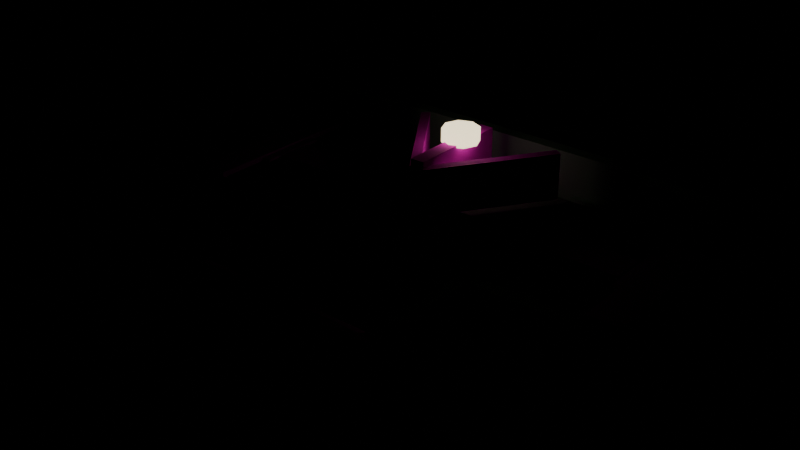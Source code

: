 # Source: belt_splitter.blend  (saved by Blender 5.2.45; exported with 4.5.12 LTS)
import bpy
from mathutils import Matrix  # noqa: F401  (used for matrix-valued properties, if any)

bpy.ops.wm.read_factory_settings(use_empty=True)
scene = bpy.context.scene
scene.name = 'Scene'

# ---- images (referenced by path relative to the original .blend; pixels are not part of the script)
import os
ASSET_DIR = os.environ.get("B2B_ASSET_DIR", "")  # directory of the original .blend (textures are referenced by path, not embedded)
HERE = os.path.dirname(os.path.abspath(__file__))  # packed textures are extracted next to this script under _unpacked/

def load_image(name, relpath, width, height, colorspace="sRGB"):
    """Load a texture the original file referenced (path relative to the .blend, or extracted next to this script)."""
    p = next((c for c in (os.path.join(HERE, relpath), os.path.join(ASSET_DIR, relpath)) if relpath and os.path.exists(c)), "")
    if p:
        img = bpy.data.images.load(p, check_existing=True)
        img.name = name
    else:  # same state as the original file: an image datablock whose file is absent (Cycles renders it pink)
        img = bpy.data.images.new(name, width, height)
        img.source = "FILE"
        img.filepath = "//" + (relpath or name)
    img.colorspace_settings.name = colorspace
    return img
img_t_qd_steelplate_png = load_image('T_QD_SteelPlate.png', 'T_QD_SteelPlate.png', 1024, 1024, 'sRGB')
img_t_qd_hazard_png = load_image('T_QD_Hazard.png', 'T_QD_Hazard.png', 1024, 1024, 'sRGB')
img_t_qd_paintyellow_png = load_image('T_QD_PaintYellow.png', 'T_QD_PaintYellow.png', 1024, 1024, 'sRGB')

# ---- materials (node trees are filled in below, after node groups)
mat_belt = bpy.data.materials.new('Belt')
mat_belt.diffuse_color = (0.07, 0.07, 0.08, 1.0)
mat_steelgreen = bpy.data.materials.new('SteelGreen')
mat_steelgreen.diffuse_color = (0.22, 0.36, 0.3, 1.0)
mat_steelplate = bpy.data.materials.new('SteelPlate')
mat_steelplate.diffuse_color = (0.38, 0.4, 0.42, 1.0)
mat_hazard = bpy.data.materials.new('Hazard')
mat_hazard.diffuse_color = (0.45, 0.38, 0.2, 1.0)
mat_paintyellow = bpy.data.materials.new('PaintYellow')
mat_paintyellow.diffuse_color = (0.67, 0.58, 0.33, 1.0)
mat_lamp = bpy.data.materials.new('Lamp')
mat_lamp.diffuse_color = (1.0, 0.86, 0.55, 1.0)
mat_rubber = bpy.data.materials.new('Rubber')
mat_rubber.diffuse_color = (0.07, 0.07, 0.08, 1.0)

# ---- material node trees
mat_belt.use_nodes = True; mat_belt.node_tree.nodes.clear()
_N = mat_belt.node_tree.nodes; _L = mat_belt.node_tree.links
n0 = _N.new('ShaderNodeOutputMaterial'); n0.name = 'Material Output'; n0.location = (0, 0)
n1 = _N.new('ShaderNodeBsdfPrincipled'); n1.name = 'Principled BSDF'; n1.location = (0, 0)
n1.inputs[2].default_value = 1.0
n1.inputs[10].default_value = 0.005
n2 = _N.new('ShaderNodeVertexColor'); n2.name = 'Color Attribute'; n2.location = (0, 0)
n2.layer_name = 'Col'
n3 = _N.new('ShaderNodeMix'); n3.name = 'Mix'; n3.location = (0, 0)
n3.data_type = 'RGBA'
n3.blend_type = 'MULTIPLY'
n3.inputs[0].default_value = 1.0
n3.inputs[6].default_value = (0.07, 0.07, 0.08, 1.0)
_L.new(n1.outputs[0], n0.inputs[0])
_L.new(n2.outputs[0], n3.inputs[7])
_L.new(n3.outputs[2], n1.inputs[0])
n0.is_active_output = True
mat_steelgreen.use_nodes = True; mat_steelgreen.node_tree.nodes.clear()
_N = mat_steelgreen.node_tree.nodes; _L = mat_steelgreen.node_tree.links
n0 = _N.new('ShaderNodeOutputMaterial'); n0.name = 'Material Output'; n0.location = (0, 0)
n1 = _N.new('ShaderNodeBsdfPrincipled'); n1.name = 'Principled BSDF'; n1.location = (0, 0)
n1.inputs[1].default_value = 0.2
n1.inputs[2].default_value = 0.8
n1.inputs[10].default_value = 0.005
n2 = _N.new('ShaderNodeVertexColor'); n2.name = 'Color Attribute'; n2.location = (0, 0)
n2.layer_name = 'Col'
n3 = _N.new('ShaderNodeMix'); n3.name = 'Mix'; n3.location = (0, 0)
n3.data_type = 'RGBA'
n3.blend_type = 'MULTIPLY'
n3.inputs[0].default_value = 1.0
n3.inputs[6].default_value = (0.22, 0.36, 0.3, 1.0)
_L.new(n1.outputs[0], n0.inputs[0])
_L.new(n2.outputs[0], n3.inputs[7])
_L.new(n3.outputs[2], n1.inputs[0])
n0.is_active_output = True
mat_steelplate.use_nodes = True; mat_steelplate.node_tree.nodes.clear()
_N = mat_steelplate.node_tree.nodes; _L = mat_steelplate.node_tree.links
n0 = _N.new('ShaderNodeOutputMaterial'); n0.name = 'Material Output'; n0.location = (0, 0)
n1 = _N.new('ShaderNodeBsdfPrincipled'); n1.name = 'Principled BSDF'; n1.location = (0, 0)
n1.inputs[1].default_value = 0.2
n1.inputs[2].default_value = 0.65
n1.inputs[10].default_value = 0.005
n2 = _N.new('ShaderNodeVertexColor'); n2.name = 'Color Attribute'; n2.location = (0, 0)
n2.layer_name = 'Col'
n3 = _N.new('ShaderNodeMix'); n3.name = 'Mix'; n3.location = (0, 0)
n3.data_type = 'RGBA'
n3.blend_type = 'MULTIPLY'
n3.inputs[0].default_value = 1.0
n4 = _N.new('ShaderNodeTexImage'); n4.name = 'Image Texture'; n4.location = (0, 0)
n4.image = img_t_qd_steelplate_png
n4.interpolation = 'Closest'
_L.new(n1.outputs[0], n0.inputs[0])
_L.new(n2.outputs[0], n3.inputs[7])
_L.new(n4.outputs[0], n3.inputs[6])
_L.new(n3.outputs[2], n1.inputs[0])
n0.is_active_output = True
mat_hazard.use_nodes = True; mat_hazard.node_tree.nodes.clear()
_N = mat_hazard.node_tree.nodes; _L = mat_hazard.node_tree.links
n0 = _N.new('ShaderNodeOutputMaterial'); n0.name = 'Material Output'; n0.location = (0, 0)
n1 = _N.new('ShaderNodeBsdfPrincipled'); n1.name = 'Principled BSDF'; n1.location = (0, 0)
n1.inputs[2].default_value = 0.8
n1.inputs[10].default_value = 0.005
n2 = _N.new('ShaderNodeVertexColor'); n2.name = 'Color Attribute'; n2.location = (0, 0)
n2.layer_name = 'Col'
n3 = _N.new('ShaderNodeMix'); n3.name = 'Mix'; n3.location = (0, 0)
n3.data_type = 'RGBA'
n3.blend_type = 'MULTIPLY'
n3.inputs[0].default_value = 1.0
n4 = _N.new('ShaderNodeTexImage'); n4.name = 'Image Texture'; n4.location = (0, 0)
n4.image = img_t_qd_hazard_png
n4.interpolation = 'Closest'
_L.new(n1.outputs[0], n0.inputs[0])
_L.new(n2.outputs[0], n3.inputs[7])
_L.new(n4.outputs[0], n3.inputs[6])
_L.new(n3.outputs[2], n1.inputs[0])
n0.is_active_output = True
mat_paintyellow.use_nodes = True; mat_paintyellow.node_tree.nodes.clear()
_N = mat_paintyellow.node_tree.nodes; _L = mat_paintyellow.node_tree.links
n0 = _N.new('ShaderNodeOutputMaterial'); n0.name = 'Material Output'; n0.location = (0, 0)
n1 = _N.new('ShaderNodeBsdfPrincipled'); n1.name = 'Principled BSDF'; n1.location = (0, 0)
n1.inputs[2].default_value = 0.8
n1.inputs[10].default_value = 0.005
n2 = _N.new('ShaderNodeVertexColor'); n2.name = 'Color Attribute'; n2.location = (0, 0)
n2.layer_name = 'Col'
n3 = _N.new('ShaderNodeMix'); n3.name = 'Mix'; n3.location = (0, 0)
n3.data_type = 'RGBA'
n3.blend_type = 'MULTIPLY'
n3.inputs[0].default_value = 1.0
n4 = _N.new('ShaderNodeTexImage'); n4.name = 'Image Texture'; n4.location = (0, 0)
n4.image = img_t_qd_paintyellow_png
n4.interpolation = 'Closest'
_L.new(n1.outputs[0], n0.inputs[0])
_L.new(n2.outputs[0], n3.inputs[7])
_L.new(n4.outputs[0], n3.inputs[6])
_L.new(n3.outputs[2], n1.inputs[0])
n0.is_active_output = True
mat_lamp.use_nodes = True; mat_lamp.node_tree.nodes.clear()
_N = mat_lamp.node_tree.nodes; _L = mat_lamp.node_tree.links
n0 = _N.new('ShaderNodeOutputMaterial'); n0.name = 'Material Output'; n0.location = (0, 0)
n1 = _N.new('ShaderNodeBsdfPrincipled'); n1.name = 'Principled BSDF'; n1.location = (0, 0)
n1.inputs[10].default_value = 0.005
n1.inputs[27].default_value = (1.0, 0.86, 0.55, 1.0)
n1.inputs[28].default_value = 2.0
n2 = _N.new('ShaderNodeVertexColor'); n2.name = 'Color Attribute'; n2.location = (0, 0)
n2.layer_name = 'Col'
n3 = _N.new('ShaderNodeMix'); n3.name = 'Mix'; n3.location = (0, 0)
n3.data_type = 'RGBA'
n3.blend_type = 'MULTIPLY'
n3.inputs[0].default_value = 1.0
n3.inputs[6].default_value = (1.0, 0.86, 0.55, 1.0)
_L.new(n1.outputs[0], n0.inputs[0])
_L.new(n2.outputs[0], n3.inputs[7])
_L.new(n3.outputs[2], n1.inputs[0])
n0.is_active_output = True
mat_rubber.use_nodes = True; mat_rubber.node_tree.nodes.clear()
_N = mat_rubber.node_tree.nodes; _L = mat_rubber.node_tree.links
n0 = _N.new('ShaderNodeOutputMaterial'); n0.name = 'Material Output'; n0.location = (0, 0)
n1 = _N.new('ShaderNodeBsdfPrincipled'); n1.name = 'Principled BSDF'; n1.location = (0, 0)
n1.inputs[2].default_value = 1.0
n1.inputs[10].default_value = 0.005
n2 = _N.new('ShaderNodeVertexColor'); n2.name = 'Color Attribute'; n2.location = (0, 0)
n2.layer_name = 'Col'
n3 = _N.new('ShaderNodeMix'); n3.name = 'Mix'; n3.location = (0, 0)
n3.data_type = 'RGBA'
n3.blend_type = 'MULTIPLY'
n3.inputs[0].default_value = 1.0
n3.inputs[6].default_value = (0.07, 0.07, 0.08, 1.0)
_L.new(n1.outputs[0], n0.inputs[0])
_L.new(n2.outputs[0], n3.inputs[7])
_L.new(n3.outputs[2], n1.inputs[0])
n0.is_active_output = True

# ---- meshes
me_body_belt = bpy.data.meshes.new('Body_Belt')
me_body_belt.from_pydata([(-0.37, 0.0, 0.235), (0.37, 0.0, 0.235), (0.37, -1.0, 0.235), (-0.37, -1.0, 0.235), (-0.37, 0.0, 0.265), (0.37, 0.0, 0.265), (0.37, -1.0, 0.265), (-0.37, -1.0, 0.265), (-1.0, 0.37, 0.235), (-0.36, 0.37, 0.235), (-0.36, -0.37, 0.235), (-1.0, -0.37, 0.235), (-1.0, 0.37, 0.265), (-0.36, 0.37, 0.265), (-0.36, -0.37, 0.265), (-1.0, -0.37, 0.265), (0.36, 0.37, 0.235), (1.0, 0.37, 0.235), (1.0, -0.37, 0.235), (0.36, -0.37, 0.235), (0.36, 0.37, 0.265), (1.0, 0.37, 0.265), (1.0, -0.37, 0.265), (0.36, -0.37, 0.265), (-0.37, 0.37, 0.235), (0.37, 0.37, 0.235), (0.37, -0.37, 0.235), (-0.37, -0.37, 0.235), (-0.37, 0.37, 0.265), (0.37, 0.37, 0.265), (0.37, -0.37, 0.265), (-0.37, -0.37, 0.265)], [], [(0, 1, 2, 3), (4, 7, 6, 5), (0, 4, 5, 1), (1, 5, 6, 2), (2, 6, 7, 3), (3, 7, 4, 0), (8, 9, 10, 11), (12, 15, 14, 13), (8, 12, 13, 9), (9, 13, 14, 10), (10, 14, 15, 11), (11, 15, 12, 8), (16, 17, 18, 19), (20, 23, 22, 21), (16, 20, 21, 17), (17, 21, 22, 18), (18, 22, 23, 19), (19, 23, 20, 16), (24, 25, 26, 27), (28, 31, 30, 29), (24, 28, 29, 25), (25, 29, 30, 26), (26, 30, 31, 27), (27, 31, 28, 24)])
_uv = me_body_belt.uv_layers.new(name='UVMap')
_uv.uv.foreach_set('vector', [0.37, 0.0, -0.37, 0.0, -0.37, -1.0, 0.37, -1.0, -0.37, 0.0, -0.37, -1.0, 0.37, -1.0, 0.37, 0.0, -0.37, 0.235, -0.37, 0.265, 0.37, 0.265, 0.37, 0.235, 0.0, 0.235, 0.0, 0.265, 1.0, 0.265, 1.0, 0.235, -0.37, 0.235, -0.37, 0.265, 0.37, 0.265, 0.37, 0.235, -1.0, 0.235, -1.0, 0.265, 0.0, 0.265, 0.0, 0.235, 1.0, 0.37, 0.36, 0.37, 0.36, -0.37, 1.0, -0.37, -1.0, 0.37, -1.0, -0.37, -0.36, -0.37, -0.36, 0.37, -1.0, 0.235, -1.0, 0.265, -0.36, 0.265, -0.36, 0.235, -0.37, 0.235, -0.37, 0.265, 0.37, 0.265, 0.37, 0.235, 0.36, 0.235, 0.36, 0.265, 1.0, 0.265, 1.0, 0.235, -0.37, 0.235, -0.37, 0.265, 0.37, 0.265, 0.37, 0.235, -0.36, 0.37, -1.0, 0.37, -1.0, -0.37, -0.36, -0.37, 0.36, 0.37, 0.36, -0.37, 1.0, -0.37, 1.0, 0.37, 0.36, 0.235, 0.36, 0.265, 1.0, 0.265, 1.0, 0.235, -0.37, 0.235, -0.37, 0.265, 0.37, 0.265, 0.37, 0.235, -1.0, 0.235, -1.0, 0.265, -0.36, 0.265, -0.36, 0.235, -0.37, 0.235, -0.37, 0.265, 0.37, 0.265, 0.37, 0.235, 0.37, 0.37, -0.37, 0.37, -0.37, -0.37, 0.37, -0.37, -0.37, 0.37, -0.37, -0.37, 0.37, -0.37, 0.37, 0.37, -0.37, 0.235, -0.37, 0.265, 0.37, 0.265, 0.37, 0.235, -0.37, 0.235, -0.37, 0.265, 0.37, 0.265, 0.37, 0.235, -0.37, 0.235, -0.37, 0.265, 0.37, 0.265, 0.37, 0.235, -0.37, 0.235, -0.37, 0.265, 0.37, 0.265, 0.37, 0.235])
_ca = me_body_belt.color_attributes.new('Col', 'BYTE_COLOR', 'CORNER')
_ca.data.foreach_set('color', [1.0, 1.0, 1.0, 1.0, 1.0, 1.0, 1.0, 1.0, 1.0, 1.0, 1.0, 1.0, 1.0, 1.0, 1.0, 1.0, 1.0, 1.0, 1.0, 1.0, 1.0, 1.0, 1.0, 1.0, 1.0, 1.0, 1.0, 1.0, 1.0, 1.0, 1.0, 1.0, 1.0, 1.0, 1.0, 1.0, 1.0, 1.0, 1.0, 1.0, 1.0, 1.0, 1.0, 1.0, 1.0, 1.0, 1.0, 1.0, 1.0, 1.0, 1.0, 1.0, 1.0, 1.0, 1.0, 1.0, 1.0, 1.0, 1.0, 1.0, 1.0, 1.0, 1.0, 1.0, 1.0, 1.0, 1.0, 1.0, 1.0, 1.0, 1.0, 1.0, 1.0, 1.0, 1.0, 1.0, 1.0, 1.0, 1.0, 1.0, 1.0, 1.0, 1.0, 1.0, 1.0, 1.0, 1.0, 1.0, 1.0, 1.0, 1.0, 1.0, 1.0, 1.0, 1.0, 1.0, 1.0, 1.0, 1.0, 1.0, 1.0, 1.0, 1.0, 1.0, 1.0, 1.0, 1.0, 1.0, 1.0, 1.0, 1.0, 1.0, 1.0, 1.0, 1.0, 1.0, 1.0, 1.0, 1.0, 1.0, 1.0, 1.0, 1.0, 1.0, 1.0, 1.0, 1.0, 1.0, 1.0, 1.0, 1.0, 1.0, 1.0, 1.0, 1.0, 1.0, 1.0, 1.0, 1.0, 1.0, 1.0, 1.0, 1.0, 1.0, 1.0, 1.0, 1.0, 1.0, 1.0, 1.0, 1.0, 1.0, 1.0, 1.0, 1.0, 1.0, 1.0, 1.0, 1.0, 1.0, 1.0, 1.0, 1.0, 1.0, 1.0, 1.0, 1.0, 1.0, 1.0, 1.0, 1.0, 1.0, 1.0, 1.0, 1.0, 1.0, 1.0, 1.0, 1.0, 1.0, 1.0, 1.0, 1.0, 1.0, 1.0, 1.0, 1.0, 1.0, 1.0, 1.0, 1.0, 1.0, 1.0, 1.0, 1.0, 1.0, 1.0, 1.0, 1.0, 1.0, 1.0, 1.0, 1.0, 1.0, 1.0, 1.0, 1.0, 1.0, 1.0, 1.0, 1.0, 1.0, 1.0, 1.0, 1.0, 1.0, 1.0, 1.0, 1.0, 1.0, 1.0, 1.0, 1.0, 1.0, 1.0, 1.0, 1.0, 1.0, 1.0, 1.0, 1.0, 1.0, 1.0, 1.0, 1.0, 1.0, 1.0, 1.0, 1.0, 1.0, 1.0, 1.0, 1.0, 1.0, 1.0, 1.0, 1.0, 1.0, 1.0, 1.0, 1.0, 1.0, 1.0, 1.0, 1.0, 1.0, 1.0, 1.0, 1.0, 1.0, 1.0, 1.0, 1.0, 1.0, 1.0, 1.0, 1.0, 1.0, 1.0, 1.0, 1.0, 1.0, 1.0, 1.0, 1.0, 1.0, 1.0, 1.0, 1.0, 1.0, 1.0, 1.0, 1.0, 1.0, 1.0, 1.0, 1.0, 1.0, 1.0, 1.0, 1.0, 1.0, 1.0, 1.0, 1.0, 1.0, 1.0, 1.0, 1.0, 1.0, 1.0, 1.0, 1.0, 1.0, 1.0, 1.0, 1.0, 1.0, 1.0, 1.0, 1.0, 1.0, 1.0, 1.0, 1.0, 1.0, 1.0, 1.0, 1.0, 1.0, 1.0, 1.0, 1.0, 1.0, 1.0, 1.0, 1.0, 1.0, 1.0, 1.0, 1.0, 1.0, 1.0, 1.0, 1.0, 1.0, 1.0, 1.0, 1.0, 1.0, 1.0, 1.0, 1.0, 1.0, 1.0, 1.0, 1.0, 1.0, 1.0, 1.0, 1.0, 1.0, 1.0, 1.0, 1.0, 1.0, 1.0, 1.0, 1.0, 1.0, 1.0, 1.0, 1.0, 1.0, 1.0, 1.0, 1.0, 1.0, 1.0, 1.0, 1.0, 1.0, 1.0, 1.0, 1.0, 1.0, 1.0, 1.0, 1.0, 1.0, 1.0, 1.0, 1.0, 1.0])
me_body_belt.materials.append(mat_belt)
me_body_belt.update()
me_body_steelgreen = bpy.data.meshes.new('Body_SteelGreen')
me_body_steelgreen.from_pydata([(-1.0, -0.39, 0.13), (-0.36, -0.39, 0.13), (-0.36, -0.45, 0.13), (-1.0, -0.45, 0.13), (-1.0, -0.39, 0.27), (-0.36, -0.39, 0.27), (-0.36, -0.45, 0.27), (-1.0, -0.45, 0.27), (-1.0, 0.45, 0.13), (-0.36, 0.45, 0.13), (-0.36, 0.39, 0.13), (-1.0, 0.39, 0.13), (-1.0, 0.45, 0.27), (-0.36, 0.45, 0.27), (-0.36, 0.39, 0.27), (-1.0, 0.39, 0.27), (0.36, -0.39, 0.13), (1.0, -0.39, 0.13), (1.0, -0.45, 0.13), (0.36, -0.45, 0.13), (0.36, -0.39, 0.27), (1.0, -0.39, 0.27), (1.0, -0.45, 0.27), (0.36, -0.45, 0.27), (0.36, 0.45, 0.13), (1.0, 0.45, 0.13), (1.0, 0.39, 0.13), (0.36, 0.39, 0.13), (0.36, 0.45, 0.27), (1.0, 0.45, 0.27), (1.0, 0.39, 0.27), (0.36, 0.39, 0.27), (-0.45, -0.4, 0.13), (-0.39, -0.4, 0.13), (-0.39, -1.0, 0.13), (-0.45, -1.0, 0.13), (-0.45, -0.4, 0.27), (-0.39, -0.4, 0.27), (-0.39, -1.0, 0.27), (-0.45, -1.0, 0.27), (0.39, -0.4, 0.13), (0.45, -0.4, 0.13), (0.45, -1.0, 0.13), (0.39, -1.0, 0.13), (0.39, -0.4, 0.27), (0.45, -0.4, 0.27), (0.45, -1.0, 0.27), (0.39, -1.0, 0.27), (-0.98, 0.48, 0.15), (0.98, 0.48, 0.15), (0.98, 0.42, 0.15), (-0.98, 0.42, 0.15), (-0.98, 0.48, 0.45), (0.98, 0.48, 0.45), (0.98, 0.42, 0.45), (-0.98, 0.42, 0.45)], [], [(0, 1, 2, 3), (4, 7, 6, 5), (0, 4, 5, 1), (1, 5, 6, 2), (2, 6, 7, 3), (3, 7, 4, 0), (8, 9, 10, 11), (12, 15, 14, 13), (8, 12, 13, 9), (9, 13, 14, 10), (10, 14, 15, 11), (11, 15, 12, 8), (16, 17, 18, 19), (20, 23, 22, 21), (16, 20, 21, 17), (17, 21, 22, 18), (18, 22, 23, 19), (19, 23, 20, 16), (24, 25, 26, 27), (28, 31, 30, 29), (24, 28, 29, 25), (25, 29, 30, 26), (26, 30, 31, 27), (27, 31, 28, 24), (32, 33, 34, 35), (36, 39, 38, 37), (32, 36, 37, 33), (33, 37, 38, 34), (34, 38, 39, 35), (35, 39, 36, 32), (40, 41, 42, 43), (44, 47, 46, 45), (40, 44, 45, 41), (41, 45, 46, 42), (42, 46, 47, 43), (43, 47, 44, 40), (48, 49, 50, 51), (52, 55, 54, 53), (48, 52, 53, 49), (49, 53, 54, 50), (50, 54, 55, 51), (51, 55, 52, 48)])
_uv = me_body_steelgreen.uv_layers.new(name='UVMap')
_uv.uv.foreach_set('vector', [1.0, -0.39, 0.36, -0.39, 0.36, -0.45, 1.0, -0.45, -1.0, -0.39, -1.0, -0.45, -0.36, -0.45, -0.36, -0.39, -1.0, 0.13, -1.0, 0.27, -0.36, 0.27, -0.36, 0.13, 0.39, 0.13, 0.39, 0.27, 0.45, 0.27, 0.45, 0.13, 0.36, 0.13, 0.36, 0.27, 1.0, 0.27, 1.0, 0.13, -0.45, 0.13, -0.45, 0.27, -0.39, 0.27, -0.39, 0.13, 1.0, 0.45, 0.36, 0.45, 0.36, 0.39, 1.0, 0.39, -1.0, 0.45, -1.0, 0.39, -0.36, 0.39, -0.36, 0.45, -1.0, 0.13, -1.0, 0.27, -0.36, 0.27, -0.36, 0.13, -0.45, 0.13, -0.45, 0.27, -0.39, 0.27, -0.39, 0.13, 0.36, 0.13, 0.36, 0.27, 1.0, 0.27, 1.0, 0.13, 0.39, 0.13, 0.39, 0.27, 0.45, 0.27, 0.45, 0.13, -0.36, -0.39, -1.0, -0.39, -1.0, -0.45, -0.36, -0.45, 0.36, -0.39, 0.36, -0.45, 1.0, -0.45, 1.0, -0.39, 0.36, 0.13, 0.36, 0.27, 1.0, 0.27, 1.0, 0.13, 0.39, 0.13, 0.39, 0.27, 0.45, 0.27, 0.45, 0.13, -1.0, 0.13, -1.0, 0.27, -0.36, 0.27, -0.36, 0.13, -0.45, 0.13, -0.45, 0.27, -0.39, 0.27, -0.39, 0.13, -0.36, 0.45, -1.0, 0.45, -1.0, 0.39, -0.36, 0.39, 0.36, 0.45, 0.36, 0.39, 1.0, 0.39, 1.0, 0.45, 0.36, 0.13, 0.36, 0.27, 1.0, 0.27, 1.0, 0.13, -0.45, 0.13, -0.45, 0.27, -0.39, 0.27, -0.39, 0.13, -1.0, 0.13, -1.0, 0.27, -0.36, 0.27, -0.36, 0.13, 0.39, 0.13, 0.39, 0.27, 0.45, 0.27, 0.45, 0.13, 0.45, -0.4, 0.39, -0.4, 0.39, -1.0, 0.45, -1.0, -0.45, -0.4, -0.45, -1.0, -0.39, -1.0, -0.39, -0.4, -0.45, 0.13, -0.45, 0.27, -0.39, 0.27, -0.39, 0.13, 0.4, 0.13, 0.4, 0.27, 1.0, 0.27, 1.0, 0.13, 0.39, 0.13, 0.39, 0.27, 0.45, 0.27, 0.45, 0.13, -1.0, 0.13, -1.0, 0.27, -0.4, 0.27, -0.4, 0.13, -0.39, -0.4, -0.45, -0.4, -0.45, -1.0, -0.39, -1.0, 0.39, -0.4, 0.39, -1.0, 0.45, -1.0, 0.45, -0.4, 0.39, 0.13, 0.39, 0.27, 0.45, 0.27, 0.45, 0.13, 0.4, 0.13, 0.4, 0.27, 1.0, 0.27, 1.0, 0.13, -0.45, 0.13, -0.45, 0.27, -0.39, 0.27, -0.39, 0.13, -1.0, 0.13, -1.0, 0.27, -0.4, 0.27, -0.4, 0.13, 0.98, 0.48, -0.98, 0.48, -0.98, 0.42, 0.98, 0.42, -0.98, 0.48, -0.98, 0.42, 0.98, 0.42, 0.98, 0.48, -0.98, 0.15, -0.98, 0.45, 0.98, 0.45, 0.98, 0.15, -0.48, 0.15, -0.48, 0.45, -0.42, 0.45, -0.42, 0.15, -0.98, 0.15, -0.98, 0.45, 0.98, 0.45, 0.98, 0.15, 0.42, 0.15, 0.42, 0.45, 0.48, 0.45, 0.48, 0.15])
_ca = me_body_steelgreen.color_attributes.new('Col', 'BYTE_COLOR', 'CORNER')
_ca.data.foreach_set('color', [1.0, 1.0, 1.0, 1.0, 1.0, 1.0, 1.0, 1.0, 1.0, 1.0, 1.0, 1.0, 1.0, 1.0, 1.0, 1.0, 1.0, 1.0, 1.0, 1.0, 1.0, 1.0, 1.0, 1.0, 1.0, 1.0, 1.0, 1.0, 1.0, 1.0, 1.0, 1.0, 1.0, 1.0, 1.0, 1.0, 1.0, 1.0, 1.0, 1.0, 1.0, 1.0, 1.0, 1.0, 1.0, 1.0, 1.0, 1.0, 1.0, 1.0, 1.0, 1.0, 1.0, 1.0, 1.0, 1.0, 1.0, 1.0, 1.0, 1.0, 1.0, 1.0, 1.0, 1.0, 1.0, 1.0, 1.0, 1.0, 1.0, 1.0, 1.0, 1.0, 1.0, 1.0, 1.0, 1.0, 1.0, 1.0, 1.0, 1.0, 1.0, 1.0, 1.0, 1.0, 1.0, 1.0, 1.0, 1.0, 1.0, 1.0, 1.0, 1.0, 1.0, 1.0, 1.0, 1.0, 1.0, 1.0, 1.0, 1.0, 1.0, 1.0, 1.0, 1.0, 1.0, 1.0, 1.0, 1.0, 1.0, 1.0, 1.0, 1.0, 1.0, 1.0, 1.0, 1.0, 1.0, 1.0, 1.0, 1.0, 1.0, 1.0, 1.0, 1.0, 1.0, 1.0, 1.0, 1.0, 1.0, 1.0, 1.0, 1.0, 1.0, 1.0, 1.0, 1.0, 1.0, 1.0, 1.0, 1.0, 1.0, 1.0, 1.0, 1.0, 1.0, 1.0, 1.0, 1.0, 1.0, 1.0, 1.0, 1.0, 1.0, 1.0, 1.0, 1.0, 1.0, 1.0, 1.0, 1.0, 1.0, 1.0, 1.0, 1.0, 1.0, 1.0, 1.0, 1.0, 1.0, 1.0, 1.0, 1.0, 1.0, 1.0, 1.0, 1.0, 1.0, 1.0, 1.0, 1.0, 1.0, 1.0, 1.0, 1.0, 1.0, 1.0, 1.0, 1.0, 1.0, 1.0, 1.0, 1.0, 1.0, 1.0, 1.0, 1.0, 1.0, 1.0, 1.0, 1.0, 1.0, 1.0, 1.0, 1.0, 1.0, 1.0, 1.0, 1.0, 1.0, 1.0, 1.0, 1.0, 1.0, 1.0, 1.0, 1.0, 1.0, 1.0, 1.0, 1.0, 1.0, 1.0, 1.0, 1.0, 1.0, 1.0, 1.0, 1.0, 1.0, 1.0, 1.0, 1.0, 1.0, 1.0, 1.0, 1.0, 1.0, 1.0, 1.0, 1.0, 1.0, 1.0, 1.0, 1.0, 1.0, 1.0, 1.0, 1.0, 1.0, 1.0, 1.0, 1.0, 1.0, 1.0, 1.0, 1.0, 1.0, 1.0, 1.0, 1.0, 1.0, 1.0, 1.0, 1.0, 1.0, 1.0, 1.0, 1.0, 1.0, 1.0, 1.0, 1.0, 1.0, 1.0, 1.0, 1.0, 1.0, 1.0, 1.0, 1.0, 1.0, 1.0, 1.0, 1.0, 1.0, 1.0, 1.0, 1.0, 1.0, 1.0, 1.0, 1.0, 1.0, 1.0, 1.0, 1.0, 1.0, 1.0, 1.0, 1.0, 1.0, 1.0, 1.0, 1.0, 1.0, 1.0, 1.0, 1.0, 1.0, 1.0, 1.0, 1.0, 1.0, 1.0, 1.0, 1.0, 1.0, 1.0, 1.0, 1.0, 1.0, 1.0, 1.0, 1.0, 1.0, 1.0, 1.0, 1.0, 1.0, 1.0, 1.0, 1.0, 1.0, 1.0, 1.0, 1.0, 1.0, 1.0, 1.0, 1.0, 1.0, 1.0, 1.0, 1.0, 1.0, 1.0, 1.0, 1.0, 1.0, 1.0, 1.0, 1.0, 1.0, 1.0, 1.0, 1.0, 1.0, 1.0, 1.0, 1.0, 1.0, 1.0, 1.0, 1.0, 1.0, 1.0, 1.0, 1.0, 1.0, 1.0, 1.0, 1.0, 1.0, 1.0, 1.0, 1.0, 1.0, 1.0, 1.0, 1.0, 1.0, 1.0, 1.0, 1.0, 1.0, 1.0, 1.0, 1.0, 1.0, 1.0, 1.0, 1.0, 1.0, 1.0, 1.0, 1.0, 1.0, 1.0, 1.0, 1.0, 1.0, 1.0, 1.0, 1.0, 1.0, 1.0, 1.0, 1.0, 1.0, 1.0, 1.0, 1.0, 1.0, 1.0, 1.0, 1.0, 1.0, 1.0, 1.0, 1.0, 1.0, 1.0, 1.0, 1.0, 1.0, 1.0, 1.0, 1.0, 1.0, 1.0, 1.0, 1.0, 1.0, 1.0, 1.0, 1.0, 1.0, 1.0, 1.0, 1.0, 1.0, 1.0, 1.0, 1.0, 1.0, 1.0, 1.0, 1.0, 1.0, 1.0, 1.0, 1.0, 1.0, 1.0, 1.0, 1.0, 1.0, 1.0, 1.0, 1.0, 1.0, 1.0, 1.0, 1.0, 1.0, 1.0, 1.0, 1.0, 1.0, 1.0, 1.0, 1.0, 1.0, 1.0, 1.0, 1.0, 1.0, 1.0, 1.0, 1.0, 1.0, 1.0, 1.0, 1.0, 1.0, 1.0, 1.0, 1.0, 1.0, 1.0, 1.0, 1.0, 1.0, 1.0, 1.0, 1.0, 1.0, 1.0, 1.0, 1.0, 1.0, 1.0, 1.0, 1.0, 1.0, 1.0, 1.0, 1.0, 1.0, 1.0, 1.0, 1.0, 1.0, 1.0, 1.0, 1.0, 1.0, 1.0, 1.0, 1.0, 1.0, 1.0, 1.0, 1.0, 1.0, 1.0, 1.0, 1.0, 1.0, 1.0, 1.0, 1.0, 1.0, 1.0, 1.0, 1.0, 1.0, 1.0, 1.0, 1.0, 1.0, 1.0, 1.0, 1.0, 1.0, 1.0, 1.0, 1.0, 1.0, 1.0, 1.0, 1.0, 1.0, 1.0, 1.0, 1.0, 1.0, 1.0, 1.0, 1.0, 1.0, 1.0, 1.0, 1.0, 1.0, 1.0, 1.0, 1.0, 1.0, 1.0, 1.0, 1.0, 1.0, 1.0, 1.0, 1.0, 1.0, 1.0, 1.0, 1.0, 1.0, 1.0, 1.0, 1.0, 1.0, 1.0, 1.0, 1.0, 1.0, 1.0, 1.0, 1.0, 1.0, 1.0, 1.0, 1.0, 1.0, 1.0, 1.0, 1.0, 1.0, 1.0, 1.0, 1.0, 1.0, 1.0, 1.0, 1.0, 1.0, 1.0, 1.0, 1.0, 1.0, 1.0, 1.0, 1.0, 1.0, 1.0, 1.0, 1.0, 1.0, 1.0, 1.0, 1.0, 1.0, 1.0, 1.0, 1.0, 1.0, 1.0, 1.0, 1.0, 1.0, 1.0, 1.0, 1.0, 1.0, 1.0, 1.0, 1.0, 1.0, 1.0, 1.0, 1.0, 1.0, 1.0, 1.0, 1.0, 1.0, 1.0, 1.0, 1.0, 1.0, 1.0, 1.0, 1.0, 1.0, 1.0, 1.0, 1.0, 1.0, 1.0, 1.0, 1.0, 1.0, 1.0, 1.0, 1.0, 1.0, 1.0, 1.0, 1.0])
me_body_steelgreen.materials.append(mat_steelgreen)
me_body_steelgreen.update()
me_body_steelplate = bpy.data.meshes.new('Body_SteelPlate')
me_body_steelplate.from_pydata([(-1.04, 0.39, 0.15), (-0.9, 0.39, 0.15), (-0.9, -0.39, 0.15), (-1.04, -0.39, 0.15), (-1.04, 0.39, 0.29), (-0.9, 0.39, 0.29), (-0.9, -0.39, 0.29), (-1.04, -0.39, 0.29), (-0.935, 0.435, 0.0), (-0.865, 0.435, 0.0), (-0.865, 0.365, 0.0), (-0.935, 0.365, 0.0), (-0.935, 0.435, 0.14), (-0.865, 0.435, 0.14), (-0.865, 0.365, 0.14), (-0.935, 0.365, 0.14), (-0.935, -0.365, 0.0), (-0.865, -0.365, 0.0), (-0.865, -0.435, 0.0), (-0.935, -0.435, 0.0), (-0.935, -0.365, 0.14), (-0.865, -0.365, 0.14), (-0.865, -0.435, 0.14), (-0.935, -0.435, 0.14), (0.9, 0.39, 0.15), (1.04, 0.39, 0.15), (1.04, -0.39, 0.15), (0.9, -0.39, 0.15), (0.9, 0.39, 0.29), (1.04, 0.39, 0.29), (1.04, -0.39, 0.29), (0.9, -0.39, 0.29), (0.865, 0.435, 0.0), (0.935, 0.435, 0.0), (0.935, 0.365, 0.0), (0.865, 0.365, 0.0), (0.865, 0.435, 0.14), (0.935, 0.435, 0.14), (0.935, 0.365, 0.14), (0.865, 0.365, 0.14), (0.865, -0.365, 0.0), (0.935, -0.365, 0.0), (0.935, -0.435, 0.0), (0.865, -0.435, 0.0), (0.865, -0.365, 0.14), (0.935, -0.365, 0.14), (0.935, -0.435, 0.14), (0.865, -0.435, 0.14), (-0.455, -0.865, 0.0), (-0.385, -0.865, 0.0), (-0.385, -0.935, 0.0), (-0.455, -0.935, 0.0), (-0.455, -0.865, 0.14), (-0.385, -0.865, 0.14), (-0.385, -0.935, 0.14), (-0.455, -0.935, 0.14), (0.385, -0.865, 0.0), (0.455, -0.865, 0.0), (0.455, -0.935, 0.0), (0.385, -0.935, 0.0), (0.385, -0.865, 0.14), (0.455, -0.865, 0.14), (0.455, -0.935, 0.14), (0.385, -0.935, 0.14), (-0.95, 0.5, 0.06), (0.95, 0.5, 0.06), (0.95, 0.4, 0.06), (-0.95, 0.4, 0.06), (-0.95, 0.5, 0.14), (0.95, 0.5, 0.14), (0.95, 0.4, 0.14), (-0.95, 0.4, 0.14), (0.03, 0.1, 0.35), (0.015, 0.07402, 0.35), (-0.015, 0.07402, 0.35), (-0.03, 0.1, 0.35), (-0.015, 0.126, 0.35), (0.015, 0.126, 0.35), (0.03, 0.1, 0.55), (0.015, 0.07402, 0.55), (-0.015, 0.07402, 0.55), (-0.03, 0.1, 0.55), (-0.015, 0.126, 0.55), (0.015, 0.126, 0.55), (-0.39, -0.97, 0.29), (-0.39, -1.019, 0.2695), (-0.39, -1.04, 0.22), (-0.39, -1.019, 0.1705), (-0.39, -0.97, 0.15), (-0.39, -0.9205, 0.1705), (-0.39, -0.9, 0.22), (-0.39, -0.9205, 0.2695), (0.39, -0.97, 0.29), (0.39, -1.019, 0.2695), (0.39, -1.04, 0.22), (0.39, -1.019, 0.1705), (0.39, -0.97, 0.15), (0.39, -0.9205, 0.1705), (0.39, -0.9, 0.22), (0.39, -0.9205, 0.2695)], [], [(0, 1, 2, 3), (4, 7, 6, 5), (0, 4, 5, 1), (1, 5, 6, 2), (2, 6, 7, 3), (3, 7, 4, 0), (8, 9, 10, 11), (12, 15, 14, 13), (8, 12, 13, 9), (9, 13, 14, 10), (10, 14, 15, 11), (11, 15, 12, 8), (16, 17, 18, 19), (20, 23, 22, 21), (16, 20, 21, 17), (17, 21, 22, 18), (18, 22, 23, 19), (19, 23, 20, 16), (24, 25, 26, 27), (28, 31, 30, 29), (24, 28, 29, 25), (25, 29, 30, 26), (26, 30, 31, 27), (27, 31, 28, 24), (32, 33, 34, 35), (36, 39, 38, 37), (32, 36, 37, 33), (33, 37, 38, 34), (34, 38, 39, 35), (35, 39, 36, 32), (40, 41, 42, 43), (44, 47, 46, 45), (40, 44, 45, 41), (41, 45, 46, 42), (42, 46, 47, 43), (43, 47, 44, 40), (48, 49, 50, 51), (52, 55, 54, 53), (48, 52, 53, 49), (49, 53, 54, 50), (50, 54, 55, 51), (51, 55, 52, 48), (56, 57, 58, 59), (60, 63, 62, 61), (56, 60, 61, 57), (57, 61, 62, 58), (58, 62, 63, 59), (59, 63, 60, 56), (64, 65, 66, 67), (68, 71, 70, 69), (64, 68, 69, 65), (65, 69, 70, 66), (66, 70, 71, 67), (67, 71, 68, 64), (72, 78, 79, 73), (73, 79, 80, 74), (74, 80, 81, 75), (75, 81, 82, 76), (76, 82, 83, 77), (77, 83, 78, 72), (77, 72, 73, 74, 75, 76), (78, 83, 82, 81, 80, 79), (84, 85, 93, 92), (85, 86, 94, 93), (86, 87, 95, 94), (87, 88, 96, 95), (88, 89, 97, 96), (89, 90, 98, 97), (90, 91, 99, 98), (91, 84, 92, 99), (91, 90, 89, 88, 87, 86, 85, 84), (92, 93, 94, 95, 96, 97, 98, 99)])
_uv = me_body_steelplate.uv_layers.new(name='UVMap')
_uv.uv.foreach_set('vector', [1.04, 0.39, 0.9, 0.39, 0.9, -0.39, 1.04, -0.39, -1.04, 0.39, -1.04, -0.39, -0.9, -0.39, -0.9, 0.39, -1.04, 0.15, -1.04, 0.29, -0.9, 0.29, -0.9, 0.15, -0.39, 0.15, -0.39, 0.29, 0.39, 0.29, 0.39, 0.15, 0.9, 0.15, 0.9, 0.29, 1.04, 0.29, 1.04, 0.15, -0.39, 0.15, -0.39, 0.29, 0.39, 0.29, 0.39, 0.15, 0.935, 0.435, 0.865, 0.435, 0.865, 0.365, 0.935, 0.365, -0.935, 0.435, -0.935, 0.365, -0.865, 0.365, -0.865, 0.435, -0.935, 0.0, -0.935, 0.14, -0.865, 0.14, -0.865, 0.0, -0.435, 0.0, -0.435, 0.14, -0.365, 0.14, -0.365, 0.0, 0.865, 0.0, 0.865, 0.14, 0.935, 0.14, 0.935, 0.0, 0.365, 0.0, 0.365, 0.14, 0.435, 0.14, 0.435, 0.0, 0.935, -0.365, 0.865, -0.365, 0.865, -0.435, 0.935, -0.435, -0.935, -0.365, -0.935, -0.435, -0.865, -0.435, -0.865, -0.365, -0.935, 0.0, -0.935, 0.14, -0.865, 0.14, -0.865, 0.0, 0.365, 0.0, 0.365, 0.14, 0.435, 0.14, 0.435, 0.0, 0.865, 0.0, 0.865, 0.14, 0.935, 0.14, 0.935, 0.0, -0.435, 0.0, -0.435, 0.14, -0.365, 0.14, -0.365, 0.0, -0.9, 0.39, -1.04, 0.39, -1.04, -0.39, -0.9, -0.39, 0.9, 0.39, 0.9, -0.39, 1.04, -0.39, 1.04, 0.39, 0.9, 0.15, 0.9, 0.29, 1.04, 0.29, 1.04, 0.15, -0.39, 0.15, -0.39, 0.29, 0.39, 0.29, 0.39, 0.15, -1.04, 0.15, -1.04, 0.29, -0.9, 0.29, -0.9, 0.15, -0.39, 0.15, -0.39, 0.29, 0.39, 0.29, 0.39, 0.15, -0.865, 0.435, -0.935, 0.435, -0.935, 0.365, -0.865, 0.365, 0.865, 0.435, 0.865, 0.365, 0.935, 0.365, 0.935, 0.435, 0.865, 0.0, 0.865, 0.14, 0.935, 0.14, 0.935, 0.0, -0.435, 0.0, -0.435, 0.14, -0.365, 0.14, -0.365, 0.0, -0.935, 0.0, -0.935, 0.14, -0.865, 0.14, -0.865, 0.0, 0.365, 0.0, 0.365, 0.14, 0.435, 0.14, 0.435, 0.0, -0.865, -0.365, -0.935, -0.365, -0.935, -0.435, -0.865, -0.435, 0.865, -0.365, 0.865, -0.435, 0.935, -0.435, 0.935, -0.365, 0.865, 0.0, 0.865, 0.14, 0.935, 0.14, 0.935, 0.0, 0.365, 0.0, 0.365, 0.14, 0.435, 0.14, 0.435, 0.0, -0.935, 0.0, -0.935, 0.14, -0.865, 0.14, -0.865, 0.0, -0.435, 0.0, -0.435, 0.14, -0.365, 0.14, -0.365, 0.0, 0.455, -0.865, 0.385, -0.865, 0.385, -0.935, 0.455, -0.935, -0.455, -0.865, -0.455, -0.935, -0.385, -0.935, -0.385, -0.865, -0.455, 0.0, -0.455, 0.14, -0.385, 0.14, -0.385, 0.0, 0.865, 0.0, 0.865, 0.14, 0.935, 0.14, 0.935, 0.0, 0.385, 0.0, 0.385, 0.14, 0.455, 0.14, 0.455, 0.0, -0.935, 0.0, -0.935, 0.14, -0.865, 0.14, -0.865, 0.0, -0.385, -0.865, -0.455, -0.865, -0.455, -0.935, -0.385, -0.935, 0.385, -0.865, 0.385, -0.935, 0.455, -0.935, 0.455, -0.865, 0.385, 0.0, 0.385, 0.14, 0.455, 0.14, 0.455, 0.0, 0.865, 0.0, 0.865, 0.14, 0.935, 0.14, 0.935, 0.0, -0.455, 0.0, -0.455, 0.14, -0.385, 0.14, -0.385, 0.0, -0.935, 0.0, -0.935, 0.14, -0.865, 0.14, -0.865, 0.0, 0.95, 0.5, -0.95, 0.5, -0.95, 0.4, 0.95, 0.4, -0.95, 0.5, -0.95, 0.4, 0.95, 0.4, 0.95, 0.5, -0.95, 0.06, -0.95, 0.14, 0.95, 0.14, 0.95, 0.06, -0.5, 0.06, -0.5, 0.14, -0.4, 0.14, -0.4, 0.06, -0.95, 0.06, -0.95, 0.14, 0.95, 0.14, 0.95, 0.06, 0.4, 0.06, 0.4, 0.14, 0.5, 0.14, 0.5, 0.06, -0.1, 0.35, -0.1, 0.55, -0.07402, 0.55, -0.07402, 0.35, -0.015, 0.35, -0.015, 0.55, 0.015, 0.55, 0.015, 0.35, 0.07402, 0.35, 0.07402, 0.55, 0.1, 0.55, 0.1, 0.35, 0.1, 0.35, 0.1, 0.55, 0.126, 0.55, 0.126, 0.35, -0.015, 0.35, -0.015, 0.55, 0.015, 0.55, 0.015, 0.35, -0.126, 0.35, -0.126, 0.55, -0.1, 0.55, -0.1, 0.35, -0.015, 0.126, -0.03, 0.1, -0.015, 0.07402, 0.015, 0.07402, 0.03, 0.1, 0.015, 0.126, 0.03, 0.1, 0.015, 0.126, -0.015, 0.126, -0.03, 0.1, -0.015, 0.07402, 0.015, 0.07402, -0.39, -0.97, -0.39, -1.019, 0.39, -1.019, 0.39, -0.97, 0.39, 0.2695, 0.39, 0.22, -0.39, 0.22, -0.39, 0.2695, 0.39, 0.22, 0.39, 0.1705, -0.39, 0.1705, -0.39, 0.22, 0.39, -1.019, 0.39, -0.97, -0.39, -0.97, -0.39, -1.019, 0.39, -0.97, 0.39, -0.9205, -0.39, -0.9205, -0.39, -0.97, -0.39, 0.1705, -0.39, 0.22, 0.39, 0.22, 0.39, 0.1705, -0.39, 0.22, -0.39, 0.2695, 0.39, 0.2695, 0.39, 0.22, -0.39, -0.9205, -0.39, -0.97, 0.39, -0.97, 0.39, -0.9205, -0.9205, 0.2695, -0.9, 0.22, -0.9205, 0.1705, -0.97, 0.15, -1.019, 0.1705, -1.04, 0.22, -1.019, 0.2695, -0.97, 0.29, 0.97, 0.29, 1.019, 0.2695, 1.04, 0.22, 1.019, 0.1705, 0.97, 0.15, 0.9205, 0.1705, 0.9, 0.22, 0.9205, 0.2695])
_ca = me_body_steelplate.color_attributes.new('Col', 'BYTE_COLOR', 'CORNER')
_ca.data.foreach_set('color', [1.0, 1.0, 1.0, 1.0, 1.0, 1.0, 1.0, 1.0, 1.0, 1.0, 1.0, 1.0, 1.0, 1.0, 1.0, 1.0, 1.0, 1.0, 1.0, 1.0, 1.0, 1.0, 1.0, 1.0, 1.0, 1.0, 1.0, 1.0, 1.0, 1.0, 1.0, 1.0, 1.0, 1.0, 1.0, 1.0, 1.0, 1.0, 1.0, 1.0, 1.0, 1.0, 1.0, 1.0, 1.0, 1.0, 1.0, 1.0, 1.0, 1.0, 1.0, 1.0, 1.0, 1.0, 1.0, 1.0, 1.0, 1.0, 1.0, 1.0, 1.0, 1.0, 1.0, 1.0, 1.0, 1.0, 1.0, 1.0, 1.0, 1.0, 1.0, 1.0, 1.0, 1.0, 1.0, 1.0, 1.0, 1.0, 1.0, 1.0, 1.0, 1.0, 1.0, 1.0, 1.0, 1.0, 1.0, 1.0, 1.0, 1.0, 1.0, 1.0, 1.0, 1.0, 1.0, 1.0, 1.0, 1.0, 1.0, 1.0, 1.0, 1.0, 1.0, 1.0, 1.0, 1.0, 1.0, 1.0, 1.0, 1.0, 1.0, 1.0, 1.0, 1.0, 1.0, 1.0, 1.0, 1.0, 1.0, 1.0, 1.0, 1.0, 1.0, 1.0, 1.0, 1.0, 1.0, 1.0, 1.0, 1.0, 1.0, 1.0, 1.0, 1.0, 1.0, 1.0, 1.0, 1.0, 1.0, 1.0, 1.0, 1.0, 1.0, 1.0, 1.0, 1.0, 1.0, 1.0, 1.0, 1.0, 1.0, 1.0, 1.0, 1.0, 1.0, 1.0, 1.0, 1.0, 1.0, 1.0, 1.0, 1.0, 1.0, 1.0, 1.0, 1.0, 1.0, 1.0, 1.0, 1.0, 1.0, 1.0, 1.0, 1.0, 1.0, 1.0, 1.0, 1.0, 1.0, 1.0, 1.0, 1.0, 1.0, 1.0, 1.0, 1.0, 1.0, 1.0, 1.0, 1.0, 1.0, 1.0, 1.0, 1.0, 1.0, 1.0, 1.0, 1.0, 1.0, 1.0, 1.0, 1.0, 1.0, 1.0, 1.0, 1.0, 1.0, 1.0, 1.0, 1.0, 1.0, 1.0, 1.0, 1.0, 1.0, 1.0, 1.0, 1.0, 1.0, 1.0, 1.0, 1.0, 1.0, 1.0, 1.0, 1.0, 1.0, 1.0, 1.0, 1.0, 1.0, 1.0, 1.0, 1.0, 1.0, 1.0, 1.0, 1.0, 1.0, 1.0, 1.0, 1.0, 1.0, 1.0, 1.0, 1.0, 1.0, 1.0, 1.0, 1.0, 1.0, 1.0, 1.0, 1.0, 1.0, 1.0, 1.0, 1.0, 1.0, 1.0, 1.0, 1.0, 1.0, 1.0, 1.0, 1.0, 1.0, 1.0, 1.0, 1.0, 1.0, 1.0, 1.0, 1.0, 1.0, 1.0, 1.0, 1.0, 1.0, 1.0, 1.0, 1.0, 1.0, 1.0, 1.0, 1.0, 1.0, 1.0, 1.0, 1.0, 1.0, 1.0, 1.0, 1.0, 1.0, 1.0, 1.0, 1.0, 1.0, 1.0, 1.0, 1.0, 1.0, 1.0, 1.0, 1.0, 1.0, 1.0, 1.0, 1.0, 1.0, 1.0, 1.0, 1.0, 1.0, 1.0, 1.0, 1.0, 1.0, 1.0, 1.0, 1.0, 1.0, 1.0, 1.0, 1.0, 1.0, 1.0, 1.0, 1.0, 1.0, 1.0, 1.0, 1.0, 1.0, 1.0, 1.0, 1.0, 1.0, 1.0, 1.0, 1.0, 1.0, 1.0, 1.0, 1.0, 1.0, 1.0, 1.0, 1.0, 1.0, 1.0, 1.0, 1.0, 1.0, 1.0, 1.0, 1.0, 1.0, 1.0, 1.0, 1.0, 1.0, 1.0, 1.0, 1.0, 1.0, 1.0, 1.0, 1.0, 1.0, 1.0, 1.0, 1.0, 1.0, 1.0, 1.0, 1.0, 1.0, 1.0, 1.0, 1.0, 1.0, 1.0, 1.0, 1.0, 1.0, 1.0, 1.0, 1.0, 1.0, 1.0, 1.0, 1.0, 1.0, 1.0, 1.0, 1.0, 1.0, 1.0, 1.0, 1.0, 1.0, 1.0, 1.0, 1.0, 1.0, 1.0, 1.0, 1.0, 1.0, 1.0, 1.0, 1.0, 1.0, 1.0, 1.0, 1.0, 1.0, 1.0, 1.0, 1.0, 1.0, 1.0, 1.0, 1.0, 1.0, 1.0, 1.0, 1.0, 1.0, 1.0, 1.0, 1.0, 1.0, 1.0, 1.0, 1.0, 1.0, 1.0, 1.0, 1.0, 1.0, 1.0, 1.0, 1.0, 1.0, 1.0, 1.0, 1.0, 1.0, 1.0, 1.0, 1.0, 1.0, 1.0, 1.0, 1.0, 1.0, 1.0, 1.0, 1.0, 1.0, 1.0, 1.0, 1.0, 1.0, 1.0, 1.0, 1.0, 1.0, 1.0, 1.0, 1.0, 1.0, 1.0, 1.0, 1.0, 1.0, 1.0, 1.0, 1.0, 1.0, 1.0, 1.0, 1.0, 1.0, 1.0, 1.0, 1.0, 1.0, 1.0, 1.0, 1.0, 1.0, 1.0, 1.0, 1.0, 1.0, 1.0, 1.0, 1.0, 1.0, 1.0, 1.0, 1.0, 1.0, 1.0, 1.0, 1.0, 1.0, 1.0, 1.0, 1.0, 1.0, 1.0, 1.0, 1.0, 1.0, 1.0, 1.0, 1.0, 1.0, 1.0, 1.0, 1.0, 1.0, 1.0, 1.0, 1.0, 1.0, 1.0, 1.0, 1.0, 1.0, 1.0, 1.0, 1.0, 1.0, 1.0, 1.0, 1.0, 1.0, 1.0, 1.0, 1.0, 1.0, 1.0, 1.0, 1.0, 1.0, 1.0, 1.0, 1.0, 1.0, 1.0, 1.0, 1.0, 1.0, 1.0, 1.0, 1.0, 1.0, 1.0, 1.0, 1.0, 1.0, 1.0, 1.0, 1.0, 1.0, 1.0, 1.0, 1.0, 1.0, 1.0, 1.0, 1.0, 1.0, 1.0, 1.0, 1.0, 1.0, 1.0, 1.0, 1.0, 1.0, 1.0, 1.0, 1.0, 1.0, 1.0, 1.0, 1.0, 1.0, 1.0, 1.0, 1.0, 1.0, 1.0, 1.0, 1.0, 1.0, 1.0, 1.0, 1.0, 1.0, 1.0, 1.0, 1.0, 1.0, 1.0, 1.0, 1.0, 1.0, 1.0, 1.0, 1.0, 1.0, 1.0, 1.0, 1.0, 1.0, 1.0, 1.0, 1.0, 1.0, 1.0, 1.0, 1.0, 1.0, 1.0, 1.0, 1.0, 1.0, 1.0, 1.0, 1.0, 1.0, 1.0, 1.0, 1.0, 1.0, 1.0, 1.0, 1.0, 1.0, 1.0, 1.0, 1.0, 1.0, 1.0, 1.0, 1.0, 1.0, 1.0, 1.0, 1.0, 1.0, 1.0, 1.0, 1.0, 1.0, 1.0, 1.0, 1.0, 1.0, 1.0, 1.0, 1.0, 1.0, 1.0, 1.0, 1.0, 1.0, 1.0, 1.0, 1.0, 1.0, 1.0, 1.0, 1.0, 1.0, 1.0, 1.0, 1.0, 1.0, 1.0, 1.0, 1.0, 1.0, 1.0, 1.0, 1.0, 1.0, 1.0, 1.0, 1.0, 1.0, 1.0, 1.0, 1.0, 1.0, 1.0, 1.0, 1.0, 1.0, 1.0, 1.0, 1.0, 1.0, 1.0, 1.0, 1.0, 1.0, 1.0, 1.0, 1.0, 1.0, 1.0, 1.0, 1.0, 1.0, 1.0, 1.0, 1.0, 1.0, 1.0, 1.0, 1.0, 1.0, 1.0, 1.0, 1.0, 1.0, 1.0, 1.0, 1.0, 1.0, 1.0, 1.0, 1.0, 1.0, 1.0, 1.0, 1.0, 1.0, 1.0, 1.0, 1.0, 1.0, 1.0, 1.0, 1.0, 1.0, 1.0, 1.0, 1.0, 1.0, 1.0, 1.0, 1.0, 1.0, 1.0, 1.0, 1.0, 1.0, 1.0, 1.0, 1.0, 1.0, 1.0, 1.0, 1.0, 1.0, 1.0, 1.0, 1.0, 1.0, 1.0, 1.0, 1.0, 1.0, 1.0, 1.0, 1.0, 1.0, 1.0, 1.0, 1.0, 1.0, 1.0, 1.0, 1.0, 1.0, 1.0, 1.0, 1.0, 1.0, 1.0, 1.0, 1.0, 1.0, 1.0, 1.0, 1.0, 1.0, 1.0, 1.0, 1.0, 1.0, 1.0, 1.0, 1.0, 1.0, 1.0, 1.0, 1.0, 1.0, 1.0, 1.0, 1.0, 1.0, 1.0, 1.0, 1.0, 1.0, 1.0, 1.0, 1.0, 1.0, 1.0, 1.0, 1.0, 1.0, 1.0, 1.0, 1.0, 1.0, 1.0, 1.0, 1.0, 1.0, 1.0, 1.0, 1.0, 1.0, 1.0, 1.0, 1.0, 1.0, 1.0, 1.0, 1.0, 1.0, 1.0, 1.0, 1.0, 1.0, 1.0, 1.0, 1.0, 1.0, 1.0, 1.0, 1.0, 1.0, 1.0, 1.0, 1.0, 1.0, 1.0, 1.0, 1.0, 1.0, 1.0, 1.0, 1.0, 1.0, 1.0, 1.0, 1.0, 1.0, 1.0, 1.0, 1.0, 1.0, 1.0, 1.0, 1.0, 1.0, 1.0, 1.0, 1.0, 1.0, 1.0, 1.0, 1.0, 1.0, 1.0, 1.0, 1.0, 1.0, 1.0, 1.0, 1.0, 1.0, 1.0, 1.0, 1.0, 1.0, 1.0, 1.0, 1.0, 1.0, 1.0, 1.0, 1.0, 1.0, 1.0, 1.0, 1.0, 1.0, 1.0, 1.0, 1.0, 1.0, 1.0, 1.0, 1.0, 1.0, 1.0, 1.0, 1.0, 1.0, 1.0, 1.0, 1.0, 1.0, 1.0, 1.0, 1.0, 1.0, 1.0, 1.0, 1.0, 1.0, 1.0, 1.0, 1.0, 1.0, 1.0, 1.0, 1.0, 1.0, 1.0, 1.0, 1.0, 1.0, 1.0, 1.0, 1.0, 1.0, 1.0, 1.0, 1.0, 1.0, 1.0, 1.0, 1.0, 1.0, 1.0, 1.0, 1.0, 1.0, 1.0, 1.0, 1.0, 1.0, 1.0, 1.0, 1.0, 1.0, 1.0, 1.0, 1.0, 1.0, 1.0, 1.0, 1.0, 1.0, 1.0, 1.0, 1.0, 1.0, 1.0, 1.0, 1.0, 1.0, 1.0, 1.0, 1.0, 1.0, 1.0, 1.0, 1.0, 1.0, 1.0, 1.0, 1.0, 1.0, 1.0, 1.0, 1.0, 1.0, 1.0, 1.0, 1.0, 1.0, 1.0, 1.0, 1.0, 1.0, 1.0, 1.0, 1.0, 1.0, 1.0, 1.0, 1.0, 1.0, 1.0, 1.0, 1.0, 1.0, 1.0, 1.0, 1.0, 1.0, 1.0, 1.0, 1.0, 1.0, 1.0, 1.0, 1.0, 1.0, 1.0, 1.0, 1.0, 1.0, 1.0, 1.0, 1.0, 1.0, 1.0, 1.0, 1.0, 1.0, 1.0, 1.0, 1.0, 1.0, 1.0, 1.0, 1.0, 1.0, 1.0, 1.0, 1.0, 1.0, 1.0, 1.0, 1.0, 1.0, 1.0, 1.0, 1.0, 1.0, 1.0, 1.0, 1.0, 1.0, 1.0, 1.0, 1.0, 1.0, 1.0, 1.0, 1.0, 1.0, 1.0, 1.0, 1.0, 1.0, 1.0, 1.0, 1.0, 1.0, 1.0, 1.0, 1.0, 1.0, 1.0, 1.0, 1.0, 1.0, 1.0, 1.0, 1.0, 1.0, 1.0, 1.0, 1.0, 1.0, 1.0, 1.0, 1.0, 1.0, 1.0, 1.0, 1.0, 1.0, 1.0, 1.0, 1.0, 1.0, 1.0, 1.0, 1.0, 1.0, 1.0, 1.0, 1.0, 1.0, 1.0, 1.0, 1.0, 1.0, 1.0, 1.0, 1.0, 1.0, 1.0, 1.0, 1.0, 1.0, 1.0, 1.0, 1.0, 1.0, 1.0, 1.0, 1.0, 1.0, 1.0, 1.0, 1.0, 1.0, 1.0, 1.0, 1.0, 1.0, 1.0, 1.0, 1.0, 1.0, 1.0, 1.0, 1.0, 1.0, 1.0, 1.0, 1.0, 1.0, 1.0, 1.0, 1.0, 1.0, 1.0, 1.0, 1.0, 1.0, 1.0, 1.0, 1.0, 1.0, 1.0, 1.0, 1.0, 1.0, 1.0, 1.0, 1.0, 1.0, 1.0, 1.0, 1.0, 1.0, 1.0])
me_body_steelplate.materials.append(mat_steelplate)
me_body_steelplate.update()
me_body_hazard = bpy.data.meshes.new('Body_Hazard')
me_body_hazard.from_pydata([(-0.85, 0.08, 0.269), (-0.55, 0.08, 0.269), (-0.55, -0.08, 0.269), (-0.85, -0.08, 0.269), (-0.85, 0.08, 0.281), (-0.55, 0.08, 0.281), (-0.55, -0.08, 0.281), (-0.85, -0.08, 0.281), (-0.94, 0.15, 0.269), (-0.86, 0.15, 0.269), (-0.86, -0.15, 0.269), (-0.94, -0.15, 0.269), (-0.94, 0.15, 0.281), (-0.86, 0.15, 0.281), (-0.86, -0.15, 0.281), (-0.94, -0.15, 0.281), (-1.01, 0.5, 0.0), (-0.93, 0.5, 0.0), (-0.93, -0.5, 0.0), (-1.01, -0.5, 0.0), (-1.01, 0.5, 0.04), (-0.93, 0.5, 0.04), (-0.93, -0.5, 0.04), (-1.01, -0.5, 0.04), (0.55, 0.08, 0.269), (0.85, 0.08, 0.269), (0.85, -0.08, 0.269), (0.55, -0.08, 0.269), (0.55, 0.08, 0.281), (0.85, 0.08, 0.281), (0.85, -0.08, 0.281), (0.55, -0.08, 0.281), (0.86, 0.15, 0.269), (0.94, 0.15, 0.269), (0.94, -0.15, 0.269), (0.86, -0.15, 0.269), (0.86, 0.15, 0.281), (0.94, 0.15, 0.281), (0.94, -0.15, 0.281), (0.86, -0.15, 0.281), (0.93, 0.5, 0.0), (1.01, 0.5, 0.0), (1.01, -0.5, 0.0), (0.93, -0.5, 0.0), (0.93, 0.5, 0.04), (1.01, 0.5, 0.04), (1.01, -0.5, 0.04), (0.93, -0.5, 0.04), (-0.5, -0.93, 0.0), (0.5, -0.93, 0.0), (0.5, -1.01, 0.0), (-0.5, -1.01, 0.0), (-0.5, -0.93, 0.04), (0.5, -0.93, 0.04), (0.5, -1.01, 0.04), (-0.5, -1.01, 0.04), (-0.08, -0.47, 0.269), (0.08, -0.47, 0.269), (0.08, -0.73, 0.269), (-0.08, -0.73, 0.269), (-0.08, -0.47, 0.281), (0.08, -0.47, 0.281), (0.08, -0.73, 0.281), (-0.08, -0.73, 0.281)], [], [(0, 1, 2, 3), (4, 7, 6, 5), (0, 4, 5, 1), (1, 5, 6, 2), (2, 6, 7, 3), (3, 7, 4, 0), (8, 9, 10, 11), (12, 15, 14, 13), (8, 12, 13, 9), (9, 13, 14, 10), (10, 14, 15, 11), (11, 15, 12, 8), (16, 17, 18, 19), (20, 23, 22, 21), (16, 20, 21, 17), (17, 21, 22, 18), (18, 22, 23, 19), (19, 23, 20, 16), (24, 25, 26, 27), (28, 31, 30, 29), (24, 28, 29, 25), (25, 29, 30, 26), (26, 30, 31, 27), (27, 31, 28, 24), (32, 33, 34, 35), (36, 39, 38, 37), (32, 36, 37, 33), (33, 37, 38, 34), (34, 38, 39, 35), (35, 39, 36, 32), (40, 41, 42, 43), (44, 47, 46, 45), (40, 44, 45, 41), (41, 45, 46, 42), (42, 46, 47, 43), (43, 47, 44, 40), (48, 49, 50, 51), (52, 55, 54, 53), (48, 52, 53, 49), (49, 53, 54, 50), (50, 54, 55, 51), (51, 55, 52, 48), (56, 57, 58, 59), (60, 63, 62, 61), (56, 60, 61, 57), (57, 61, 62, 58), (58, 62, 63, 59), (59, 63, 60, 56)])
_uv = me_body_hazard.uv_layers.new(name='UVMap')
_uv.uv.foreach_set('vector', [0.85, 0.08, 0.55, 0.08, 0.55, -0.08, 0.85, -0.08, -0.85, 0.08, -0.85, -0.08, -0.55, -0.08, -0.55, 0.08, -0.85, 0.269, -0.85, 0.281, -0.55, 0.281, -0.55, 0.269, -0.08, 0.269, -0.08, 0.281, 0.08, 0.281, 0.08, 0.269, 0.55, 0.269, 0.55, 0.281, 0.85, 0.281, 0.85, 0.269, -0.08, 0.269, -0.08, 0.281, 0.08, 0.281, 0.08, 0.269, 0.94, 0.15, 0.86, 0.15, 0.86, -0.15, 0.94, -0.15, -0.94, 0.15, -0.94, -0.15, -0.86, -0.15, -0.86, 0.15, -0.94, 0.269, -0.94, 0.281, -0.86, 0.281, -0.86, 0.269, -0.15, 0.269, -0.15, 0.281, 0.15, 0.281, 0.15, 0.269, 0.86, 0.269, 0.86, 0.281, 0.94, 0.281, 0.94, 0.269, -0.15, 0.269, -0.15, 0.281, 0.15, 0.281, 0.15, 0.269, 1.01, 0.5, 0.93, 0.5, 0.93, -0.5, 1.01, -0.5, -1.01, 0.5, -1.01, -0.5, -0.93, -0.5, -0.93, 0.5, -1.01, 0.0, -1.01, 0.04, -0.93, 0.04, -0.93, 0.0, -0.5, 0.0, -0.5, 0.04, 0.5, 0.04, 0.5, 0.0, 0.93, 0.0, 0.93, 0.04, 1.01, 0.04, 1.01, 0.0, -0.5, 0.0, -0.5, 0.04, 0.5, 0.04, 0.5, 0.0, -0.55, 0.08, -0.85, 0.08, -0.85, -0.08, -0.55, -0.08, 0.55, 0.08, 0.55, -0.08, 0.85, -0.08, 0.85, 0.08, 0.55, 0.269, 0.55, 0.281, 0.85, 0.281, 0.85, 0.269, -0.08, 0.269, -0.08, 0.281, 0.08, 0.281, 0.08, 0.269, -0.85, 0.269, -0.85, 0.281, -0.55, 0.281, -0.55, 0.269, -0.08, 0.269, -0.08, 0.281, 0.08, 0.281, 0.08, 0.269, -0.86, 0.15, -0.94, 0.15, -0.94, -0.15, -0.86, -0.15, 0.86, 0.15, 0.86, -0.15, 0.94, -0.15, 0.94, 0.15, 0.86, 0.269, 0.86, 0.281, 0.94, 0.281, 0.94, 0.269, -0.15, 0.269, -0.15, 0.281, 0.15, 0.281, 0.15, 0.269, -0.94, 0.269, -0.94, 0.281, -0.86, 0.281, -0.86, 0.269, -0.15, 0.269, -0.15, 0.281, 0.15, 0.281, 0.15, 0.269, -0.93, 0.5, -1.01, 0.5, -1.01, -0.5, -0.93, -0.5, 0.93, 0.5, 0.93, -0.5, 1.01, -0.5, 1.01, 0.5, 0.93, 0.0, 0.93, 0.04, 1.01, 0.04, 1.01, 0.0, -0.5, 0.0, -0.5, 0.04, 0.5, 0.04, 0.5, 0.0, -1.01, 0.0, -1.01, 0.04, -0.93, 0.04, -0.93, 0.0, -0.5, 0.0, -0.5, 0.04, 0.5, 0.04, 0.5, 0.0, 0.5, -0.93, -0.5, -0.93, -0.5, -1.01, 0.5, -1.01, -0.5, -0.93, -0.5, -1.01, 0.5, -1.01, 0.5, -0.93, -0.5, 0.0, -0.5, 0.04, 0.5, 0.04, 0.5, 0.0, 0.93, 0.0, 0.93, 0.04, 1.01, 0.04, 1.01, 0.0, -0.5, 0.0, -0.5, 0.04, 0.5, 0.04, 0.5, 0.0, -1.01, 0.0, -1.01, 0.04, -0.93, 0.04, -0.93, 0.0, 0.08, -0.47, -0.08, -0.47, -0.08, -0.73, 0.08, -0.73, -0.08, -0.47, -0.08, -0.73, 0.08, -0.73, 0.08, -0.47, -0.08, 0.269, -0.08, 0.281, 0.08, 0.281, 0.08, 0.269, 0.47, 0.269, 0.47, 0.281, 0.73, 0.281, 0.73, 0.269, -0.08, 0.269, -0.08, 0.281, 0.08, 0.281, 0.08, 0.269, -0.73, 0.269, -0.73, 0.281, -0.47, 0.281, -0.47, 0.269])
_ca = me_body_hazard.color_attributes.new('Col', 'BYTE_COLOR', 'CORNER')
_ca.data.foreach_set('color', [1.0, 1.0, 1.0, 1.0, 1.0, 1.0, 1.0, 1.0, 1.0, 1.0, 1.0, 1.0, 1.0, 1.0, 1.0, 1.0, 1.0, 1.0, 1.0, 1.0, 1.0, 1.0, 1.0, 1.0, 1.0, 1.0, 1.0, 1.0, 1.0, 1.0, 1.0, 1.0, 1.0, 1.0, 1.0, 1.0, 1.0, 1.0, 1.0, 1.0, 1.0, 1.0, 1.0, 1.0, 1.0, 1.0, 1.0, 1.0, 1.0, 1.0, 1.0, 1.0, 1.0, 1.0, 1.0, 1.0, 1.0, 1.0, 1.0, 1.0, 1.0, 1.0, 1.0, 1.0, 1.0, 1.0, 1.0, 1.0, 1.0, 1.0, 1.0, 1.0, 1.0, 1.0, 1.0, 1.0, 1.0, 1.0, 1.0, 1.0, 1.0, 1.0, 1.0, 1.0, 1.0, 1.0, 1.0, 1.0, 1.0, 1.0, 1.0, 1.0, 1.0, 1.0, 1.0, 1.0, 1.0, 1.0, 1.0, 1.0, 1.0, 1.0, 1.0, 1.0, 1.0, 1.0, 1.0, 1.0, 1.0, 1.0, 1.0, 1.0, 1.0, 1.0, 1.0, 1.0, 1.0, 1.0, 1.0, 1.0, 1.0, 1.0, 1.0, 1.0, 1.0, 1.0, 1.0, 1.0, 1.0, 1.0, 1.0, 1.0, 1.0, 1.0, 1.0, 1.0, 1.0, 1.0, 1.0, 1.0, 1.0, 1.0, 1.0, 1.0, 1.0, 1.0, 1.0, 1.0, 1.0, 1.0, 1.0, 1.0, 1.0, 1.0, 1.0, 1.0, 1.0, 1.0, 1.0, 1.0, 1.0, 1.0, 1.0, 1.0, 1.0, 1.0, 1.0, 1.0, 1.0, 1.0, 1.0, 1.0, 1.0, 1.0, 1.0, 1.0, 1.0, 1.0, 1.0, 1.0, 1.0, 1.0, 1.0, 1.0, 1.0, 1.0, 1.0, 1.0, 1.0, 1.0, 1.0, 1.0, 1.0, 1.0, 1.0, 1.0, 1.0, 1.0, 1.0, 1.0, 1.0, 1.0, 1.0, 1.0, 1.0, 1.0, 1.0, 1.0, 1.0, 1.0, 1.0, 1.0, 1.0, 1.0, 1.0, 1.0, 1.0, 1.0, 1.0, 1.0, 1.0, 1.0, 1.0, 1.0, 1.0, 1.0, 1.0, 1.0, 1.0, 1.0, 1.0, 1.0, 1.0, 1.0, 1.0, 1.0, 1.0, 1.0, 1.0, 1.0, 1.0, 1.0, 1.0, 1.0, 1.0, 1.0, 1.0, 1.0, 1.0, 1.0, 1.0, 1.0, 1.0, 1.0, 1.0, 1.0, 1.0, 1.0, 1.0, 1.0, 1.0, 1.0, 1.0, 1.0, 1.0, 1.0, 1.0, 1.0, 1.0, 1.0, 1.0, 1.0, 1.0, 1.0, 1.0, 1.0, 1.0, 1.0, 1.0, 1.0, 1.0, 1.0, 1.0, 1.0, 1.0, 1.0, 1.0, 1.0, 1.0, 1.0, 1.0, 1.0, 1.0, 1.0, 1.0, 1.0, 1.0, 1.0, 1.0, 1.0, 1.0, 1.0, 1.0, 1.0, 1.0, 1.0, 1.0, 1.0, 1.0, 1.0, 1.0, 1.0, 1.0, 1.0, 1.0, 1.0, 1.0, 1.0, 1.0, 1.0, 1.0, 1.0, 1.0, 1.0, 1.0, 1.0, 1.0, 1.0, 1.0, 1.0, 1.0, 1.0, 1.0, 1.0, 1.0, 1.0, 1.0, 1.0, 1.0, 1.0, 1.0, 1.0, 1.0, 1.0, 1.0, 1.0, 1.0, 1.0, 1.0, 1.0, 1.0, 1.0, 1.0, 1.0, 1.0, 1.0, 1.0, 1.0, 1.0, 1.0, 1.0, 1.0, 1.0, 1.0, 1.0, 1.0, 1.0, 1.0, 1.0, 1.0, 1.0, 1.0, 1.0, 1.0, 1.0, 1.0, 1.0, 1.0, 1.0, 1.0, 1.0, 1.0, 1.0, 1.0, 1.0, 1.0, 1.0, 1.0, 1.0, 1.0, 1.0, 1.0, 1.0, 1.0, 1.0, 1.0, 1.0, 1.0, 1.0, 1.0, 1.0, 1.0, 1.0, 1.0, 1.0, 1.0, 1.0, 1.0, 1.0, 1.0, 1.0, 1.0, 1.0, 1.0, 1.0, 1.0, 1.0, 1.0, 1.0, 1.0, 1.0, 1.0, 1.0, 1.0, 1.0, 1.0, 1.0, 1.0, 1.0, 1.0, 1.0, 1.0, 1.0, 1.0, 1.0, 1.0, 1.0, 1.0, 1.0, 1.0, 1.0, 1.0, 1.0, 1.0, 1.0, 1.0, 1.0, 1.0, 1.0, 1.0, 1.0, 1.0, 1.0, 1.0, 1.0, 1.0, 1.0, 1.0, 1.0, 1.0, 1.0, 1.0, 1.0, 1.0, 1.0, 1.0, 1.0, 1.0, 1.0, 1.0, 1.0, 1.0, 1.0, 1.0, 1.0, 1.0, 1.0, 1.0, 1.0, 1.0, 1.0, 1.0, 1.0, 1.0, 1.0, 1.0, 1.0, 1.0, 1.0, 1.0, 1.0, 1.0, 1.0, 1.0, 1.0, 1.0, 1.0, 1.0, 1.0, 1.0, 1.0, 1.0, 1.0, 1.0, 1.0, 1.0, 1.0, 1.0, 1.0, 1.0, 1.0, 1.0, 1.0, 1.0, 1.0, 1.0, 1.0, 1.0, 1.0, 1.0, 1.0, 1.0, 1.0, 1.0, 1.0, 1.0, 1.0, 1.0, 1.0, 1.0, 1.0, 1.0, 1.0, 1.0, 1.0, 1.0, 1.0, 1.0, 1.0, 1.0, 1.0, 1.0, 1.0, 1.0, 1.0, 1.0, 1.0, 1.0, 1.0, 1.0, 1.0, 1.0, 1.0, 1.0, 1.0, 1.0, 1.0, 1.0, 1.0, 1.0, 1.0, 1.0, 1.0, 1.0, 1.0, 1.0, 1.0, 1.0, 1.0, 1.0, 1.0, 1.0, 1.0, 1.0, 1.0, 1.0, 1.0, 1.0, 1.0, 1.0, 1.0, 1.0, 1.0, 1.0, 1.0, 1.0, 1.0, 1.0, 1.0, 1.0, 1.0, 1.0, 1.0, 1.0, 1.0, 1.0, 1.0, 1.0, 1.0, 1.0, 1.0, 1.0, 1.0, 1.0, 1.0, 1.0, 1.0, 1.0, 1.0, 1.0, 1.0, 1.0, 1.0, 1.0, 1.0, 1.0, 1.0, 1.0, 1.0, 1.0, 1.0, 1.0, 1.0, 1.0, 1.0, 1.0, 1.0, 1.0, 1.0, 1.0, 1.0, 1.0, 1.0, 1.0, 1.0, 1.0, 1.0, 1.0, 1.0, 1.0, 1.0, 1.0, 1.0, 1.0, 1.0, 1.0, 1.0, 1.0, 1.0, 1.0, 1.0, 1.0, 1.0, 1.0, 1.0, 1.0, 1.0, 1.0, 1.0, 1.0, 1.0, 1.0, 1.0, 1.0, 1.0, 1.0, 1.0, 1.0, 1.0, 1.0, 1.0, 1.0, 1.0, 1.0, 1.0, 1.0, 1.0, 1.0, 1.0, 1.0, 1.0, 1.0, 1.0, 1.0, 1.0, 1.0, 1.0, 1.0, 1.0, 1.0, 1.0, 1.0, 1.0, 1.0, 1.0, 1.0, 1.0, 1.0, 1.0, 1.0, 1.0, 1.0, 1.0, 1.0, 1.0, 1.0, 1.0, 1.0, 1.0, 1.0, 1.0, 1.0, 1.0, 1.0, 1.0, 1.0, 1.0, 1.0, 1.0, 1.0, 1.0, 1.0, 1.0, 1.0, 1.0, 1.0, 1.0, 1.0, 1.0, 1.0, 1.0, 1.0, 1.0, 1.0, 1.0, 1.0, 1.0, 1.0, 1.0, 1.0, 1.0, 1.0, 1.0, 1.0, 1.0, 1.0, 1.0, 1.0, 1.0, 1.0, 1.0, 1.0, 1.0, 1.0, 1.0, 1.0, 1.0, 1.0, 1.0, 1.0, 1.0, 1.0, 1.0, 1.0, 1.0, 1.0, 1.0, 1.0])
me_body_hazard.materials.append(mat_hazard)
me_body_hazard.update()
me_body_paintyellow = bpy.data.meshes.new('Body_PaintYellow')
me_body_paintyellow.from_pydata([(-0.03, 0.28, 0.27), (-0.03, -0.18, 0.27), (-0.03, -0.18, 0.53), (-0.03, 0.28, 0.53), (0.03, 0.28, 0.27), (0.03, -0.18, 0.27), (0.03, -0.18, 0.53), (0.03, 0.28, 0.53), (-0.01654, -0.2112, 0.3), (-0.01654, -0.2112, 0.5), (0.01654, -0.1888, 0.5), (0.01654, -0.1888, 0.3), (-0.3565, 0.2888, 0.3), (-0.3565, 0.2888, 0.5), (-0.3235, 0.3112, 0.5), (-0.3235, 0.3112, 0.3), (-0.01654, -0.1888, 0.3), (-0.01654, -0.1888, 0.5), (0.01654, -0.2112, 0.5), (0.01654, -0.2112, 0.3), (0.3235, 0.3112, 0.3), (0.3235, 0.3112, 0.5), (0.3565, 0.2888, 0.5), (0.3565, 0.2888, 0.3)], [], [(3, 0, 1, 2), (4, 7, 6, 5), (0, 4, 5, 1), (1, 5, 6, 2), (2, 6, 7, 3), (3, 7, 4, 0), (8, 11, 10, 9), (12, 13, 14, 15), (8, 9, 13, 12), (9, 10, 14, 13), (10, 11, 15, 14), (11, 8, 12, 15), (16, 19, 18, 17), (20, 21, 22, 23), (16, 17, 21, 20), (17, 18, 22, 21), (18, 19, 23, 22), (19, 16, 20, 23)])
_uv = me_body_paintyellow.uv_layers.new(name='UVMap')
_uv.uv.foreach_set('vector', [0.28, 0.53, 0.28, 0.27, -0.18, 0.27, -0.18, 0.53, -0.28, 0.27, -0.28, 0.53, 0.18, 0.53, 0.18, 0.27, 0.03, 0.28, -0.03, 0.28, -0.03, -0.18, 0.03, -0.18, 0.03, 0.27, -0.03, 0.27, -0.03, 0.53, 0.03, 0.53, -0.03, -0.18, 0.03, -0.18, 0.03, 0.28, -0.03, 0.28, -0.03, 0.53, 0.03, 0.53, 0.03, 0.27, -0.03, 0.27, 0.01654, 0.3, -0.01654, 0.3, -0.01654, 0.5, 0.01654, 0.5, -0.3565, 0.3, -0.3565, 0.5, -0.3235, 0.5, -0.3235, 0.3, -0.2112, 0.3, -0.2112, 0.5, 0.2888, 0.5, 0.2888, 0.3, -0.01654, -0.2112, 0.01654, -0.1888, -0.3235, 0.3112, -0.3565, 0.2888, 0.1888, 0.5, 0.1888, 0.3, -0.3112, 0.3, -0.3112, 0.5, -0.01654, -0.1888, 0.01654, -0.2112, 0.3565, 0.2888, 0.3235, 0.3112, 0.01654, 0.3, -0.01654, 0.3, -0.01654, 0.5, 0.01654, 0.5, 0.3235, 0.3, 0.3235, 0.5, 0.3565, 0.5, 0.3565, 0.3, -0.1888, 0.3, -0.1888, 0.5, 0.3112, 0.5, 0.3112, 0.3, -0.01654, -0.1888, 0.01654, -0.2112, 0.3565, 0.2888, 0.3235, 0.3112, 0.2112, 0.5, 0.2112, 0.3, -0.2888, 0.3, -0.2888, 0.5, -0.01654, -0.2112, 0.01654, -0.1888, -0.3235, 0.3112, -0.3565, 0.2888])
_ca = me_body_paintyellow.color_attributes.new('Col', 'BYTE_COLOR', 'CORNER')
_ca.data.foreach_set('color', [1.0, 1.0, 1.0, 1.0, 1.0, 1.0, 1.0, 1.0, 1.0, 1.0, 1.0, 1.0, 1.0, 1.0, 1.0, 1.0, 1.0, 1.0, 1.0, 1.0, 1.0, 1.0, 1.0, 1.0, 1.0, 1.0, 1.0, 1.0, 1.0, 1.0, 1.0, 1.0, 1.0, 1.0, 1.0, 1.0, 1.0, 1.0, 1.0, 1.0, 1.0, 1.0, 1.0, 1.0, 1.0, 1.0, 1.0, 1.0, 1.0, 1.0, 1.0, 1.0, 1.0, 1.0, 1.0, 1.0, 1.0, 1.0, 1.0, 1.0, 1.0, 1.0, 1.0, 1.0, 1.0, 1.0, 1.0, 1.0, 1.0, 1.0, 1.0, 1.0, 1.0, 1.0, 1.0, 1.0, 1.0, 1.0, 1.0, 1.0, 1.0, 1.0, 1.0, 1.0, 1.0, 1.0, 1.0, 1.0, 1.0, 1.0, 1.0, 1.0, 1.0, 1.0, 1.0, 1.0, 1.0, 1.0, 1.0, 1.0, 1.0, 1.0, 1.0, 1.0, 1.0, 1.0, 1.0, 1.0, 1.0, 1.0, 1.0, 1.0, 1.0, 1.0, 1.0, 1.0, 1.0, 1.0, 1.0, 1.0, 1.0, 1.0, 1.0, 1.0, 1.0, 1.0, 1.0, 1.0, 1.0, 1.0, 1.0, 1.0, 1.0, 1.0, 1.0, 1.0, 1.0, 1.0, 1.0, 1.0, 1.0, 1.0, 1.0, 1.0, 1.0, 1.0, 1.0, 1.0, 1.0, 1.0, 1.0, 1.0, 1.0, 1.0, 1.0, 1.0, 1.0, 1.0, 1.0, 1.0, 1.0, 1.0, 1.0, 1.0, 1.0, 1.0, 1.0, 1.0, 1.0, 1.0, 1.0, 1.0, 1.0, 1.0, 1.0, 1.0, 1.0, 1.0, 1.0, 1.0, 1.0, 1.0, 1.0, 1.0, 1.0, 1.0, 1.0, 1.0, 1.0, 1.0, 1.0, 1.0, 1.0, 1.0, 1.0, 1.0, 1.0, 1.0, 1.0, 1.0, 1.0, 1.0, 1.0, 1.0, 1.0, 1.0, 1.0, 1.0, 1.0, 1.0, 1.0, 1.0, 1.0, 1.0, 1.0, 1.0, 1.0, 1.0, 1.0, 1.0, 1.0, 1.0, 1.0, 1.0, 1.0, 1.0, 1.0, 1.0, 1.0, 1.0, 1.0, 1.0, 1.0, 1.0, 1.0, 1.0, 1.0, 1.0, 1.0, 1.0, 1.0, 1.0, 1.0, 1.0, 1.0, 1.0, 1.0, 1.0, 1.0, 1.0, 1.0, 1.0, 1.0, 1.0, 1.0, 1.0, 1.0, 1.0, 1.0, 1.0, 1.0, 1.0, 1.0, 1.0, 1.0, 1.0, 1.0, 1.0, 1.0, 1.0, 1.0, 1.0, 1.0, 1.0, 1.0, 1.0, 1.0, 1.0, 1.0, 1.0, 1.0, 1.0, 1.0, 1.0, 1.0, 1.0, 1.0, 1.0])
me_body_paintyellow.materials.append(mat_paintyellow)
me_body_paintyellow.update()
me_body_lamp = bpy.data.meshes.new('Body_Lamp')
me_body_lamp.from_pydata([(0.08, 0.1, 0.52), (0.05657, 0.04343, 0.52), (4.899e-18, 0.02, 0.52), (-0.05657, 0.04343, 0.52), (-0.08, 0.1, 0.52), (-0.05657, 0.1566, 0.52), (-1.47e-17, 0.18, 0.52), (0.05657, 0.1566, 0.52), (0.08, 0.1, 0.58), (0.05657, 0.04343, 0.58), (4.899e-18, 0.02, 0.58), (-0.05657, 0.04343, 0.58), (-0.08, 0.1, 0.58), (-0.05657, 0.1566, 0.58), (-1.47e-17, 0.18, 0.58), (0.05657, 0.1566, 0.58)], [], [(0, 8, 9, 1), (1, 9, 10, 2), (2, 10, 11, 3), (3, 11, 12, 4), (4, 12, 13, 5), (5, 13, 14, 6), (6, 14, 15, 7), (7, 15, 8, 0), (7, 0, 1, 2, 3, 4, 5, 6), (8, 15, 14, 13, 12, 11, 10, 9)])
_uv = me_body_lamp.uv_layers.new(name='UVMap')
_uv.uv.foreach_set('vector', [-0.1, 0.52, -0.1, 0.58, -0.04343, 0.58, -0.04343, 0.52, -0.05657, 0.52, -0.05657, 0.58, -4.899e-18, 0.58, -4.899e-18, 0.52, -4.899e-18, 0.52, -4.899e-18, 0.58, 0.05657, 0.58, 0.05657, 0.52, 0.04343, 0.52, 0.04343, 0.58, 0.1, 0.58, 0.1, 0.52, 0.1, 0.52, 0.1, 0.58, 0.1566, 0.58, 0.1566, 0.52, -0.05657, 0.52, -0.05657, 0.58, -1.47e-17, 0.58, -1.47e-17, 0.52, -1.47e-17, 0.52, -1.47e-17, 0.58, 0.05657, 0.58, 0.05657, 0.52, -0.1566, 0.52, -0.1566, 0.58, -0.1, 0.58, -0.1, 0.52, -0.05657, 0.1566, -0.08, 0.1, -0.05657, 0.04343, -4.899e-18, 0.02, 0.05657, 0.04343, 0.08, 0.1, 0.05657, 0.1566, 1.47e-17, 0.18, 0.08, 0.1, 0.05657, 0.1566, -1.47e-17, 0.18, -0.05657, 0.1566, -0.08, 0.1, -0.05657, 0.04343, 4.899e-18, 0.02, 0.05657, 0.04343])
_ca = me_body_lamp.color_attributes.new('Col', 'BYTE_COLOR', 'CORNER')
_ca.data.foreach_set('color', [1.0, 1.0, 1.0, 1.0, 1.0, 1.0, 1.0, 1.0, 1.0, 1.0, 1.0, 1.0, 1.0, 1.0, 1.0, 1.0, 1.0, 1.0, 1.0, 1.0, 1.0, 1.0, 1.0, 1.0, 1.0, 1.0, 1.0, 1.0, 1.0, 1.0, 1.0, 1.0, 1.0, 1.0, 1.0, 1.0, 1.0, 1.0, 1.0, 1.0, 1.0, 1.0, 1.0, 1.0, 1.0, 1.0, 1.0, 1.0, 1.0, 1.0, 1.0, 1.0, 1.0, 1.0, 1.0, 1.0, 1.0, 1.0, 1.0, 1.0, 1.0, 1.0, 1.0, 1.0, 1.0, 1.0, 1.0, 1.0, 1.0, 1.0, 1.0, 1.0, 1.0, 1.0, 1.0, 1.0, 1.0, 1.0, 1.0, 1.0, 1.0, 1.0, 1.0, 1.0, 1.0, 1.0, 1.0, 1.0, 1.0, 1.0, 1.0, 1.0, 1.0, 1.0, 1.0, 1.0, 1.0, 1.0, 1.0, 1.0, 1.0, 1.0, 1.0, 1.0, 1.0, 1.0, 1.0, 1.0, 1.0, 1.0, 1.0, 1.0, 1.0, 1.0, 1.0, 1.0, 1.0, 1.0, 1.0, 1.0, 1.0, 1.0, 1.0, 1.0, 1.0, 1.0, 1.0, 1.0, 1.0, 1.0, 1.0, 1.0, 1.0, 1.0, 1.0, 1.0, 1.0, 1.0, 1.0, 1.0, 1.0, 1.0, 1.0, 1.0, 1.0, 1.0, 1.0, 1.0, 1.0, 1.0, 1.0, 1.0, 1.0, 1.0, 1.0, 1.0, 1.0, 1.0, 1.0, 1.0, 1.0, 1.0, 1.0, 1.0, 1.0, 1.0, 1.0, 1.0, 1.0, 1.0, 1.0, 1.0, 1.0, 1.0, 1.0, 1.0, 1.0, 1.0, 1.0, 1.0, 1.0, 1.0, 1.0, 1.0, 1.0, 1.0, 1.0, 1.0, 1.0, 1.0, 1.0, 1.0])
me_body_lamp.materials.append(mat_lamp)
me_body_lamp.update()
me_endcap_in_steelplate = bpy.data.meshes.new('EndCap_In_SteelPlate')
me_endcap_in_steelplate.from_pydata([(-0.48, 0.0, -0.12), (0.48, 0.0, -0.12), (0.48, -0.03, -0.12), (-0.48, -0.03, -0.12), (-0.48, 0.0, 0.12), (0.48, 0.0, 0.12), (0.48, -0.03, 0.12), (-0.48, -0.03, 0.12)], [], [(0, 1, 2, 3), (4, 7, 6, 5), (0, 4, 5, 1), (1, 5, 6, 2), (2, 6, 7, 3), (3, 7, 4, 0)])
_uv = me_endcap_in_steelplate.uv_layers.new(name='UVMap')
_uv.uv.foreach_set('vector', [0.48, 0.0, -0.48, 0.0, -0.48, -0.03, 0.48, -0.03, -0.48, 0.0, -0.48, -0.03, 0.48, -0.03, 0.48, 0.0, -0.48, -0.12, -0.48, 0.12, 0.48, 0.12, 0.48, -0.12, 0.0, -0.12, 0.0, 0.12, 0.03, 0.12, 0.03, -0.12, -0.48, -0.12, -0.48, 0.12, 0.48, 0.12, 0.48, -0.12, -0.03, -0.12, -0.03, 0.12, 0.0, 0.12, 0.0, -0.12])
_ca = me_endcap_in_steelplate.color_attributes.new('Col', 'BYTE_COLOR', 'CORNER')
_ca.data.foreach_set('color', [1.0, 1.0, 1.0, 1.0, 1.0, 1.0, 1.0, 1.0, 1.0, 1.0, 1.0, 1.0, 1.0, 1.0, 1.0, 1.0, 1.0, 1.0, 1.0, 1.0, 1.0, 1.0, 1.0, 1.0, 1.0, 1.0, 1.0, 1.0, 1.0, 1.0, 1.0, 1.0, 1.0, 1.0, 1.0, 1.0, 1.0, 1.0, 1.0, 1.0, 1.0, 1.0, 1.0, 1.0, 1.0, 1.0, 1.0, 1.0, 1.0, 1.0, 1.0, 1.0, 1.0, 1.0, 1.0, 1.0, 1.0, 1.0, 1.0, 1.0, 1.0, 1.0, 1.0, 1.0, 1.0, 1.0, 1.0, 1.0, 1.0, 1.0, 1.0, 1.0, 1.0, 1.0, 1.0, 1.0, 1.0, 1.0, 1.0, 1.0, 1.0, 1.0, 1.0, 1.0, 1.0, 1.0, 1.0, 1.0, 1.0, 1.0, 1.0, 1.0, 1.0, 1.0, 1.0, 1.0])
me_endcap_in_steelplate.materials.append(mat_steelplate)
me_endcap_in_steelplate.update()
me_endcap_in_hazard = bpy.data.meshes.new('EndCap_In_Hazard')
me_endcap_in_hazard.from_pydata([(-0.25, -0.03, -0.03), (0.25, -0.03, -0.03), (0.25, -0.06, -0.03), (-0.25, -0.06, -0.03), (-0.25, -0.03, 0.03), (0.25, -0.03, 0.03), (0.25, -0.06, 0.03), (-0.25, -0.06, 0.03)], [], [(0, 1, 2, 3), (4, 7, 6, 5), (0, 4, 5, 1), (1, 5, 6, 2), (2, 6, 7, 3), (3, 7, 4, 0)])
_uv = me_endcap_in_hazard.uv_layers.new(name='UVMap')
_uv.uv.foreach_set('vector', [0.25, -0.03, -0.25, -0.03, -0.25, -0.06, 0.25, -0.06, -0.25, -0.03, -0.25, -0.06, 0.25, -0.06, 0.25, -0.03, -0.25, -0.03, -0.25, 0.03, 0.25, 0.03, 0.25, -0.03, 0.03, -0.03, 0.03, 0.03, 0.06, 0.03, 0.06, -0.03, -0.25, -0.03, -0.25, 0.03, 0.25, 0.03, 0.25, -0.03, -0.06, -0.03, -0.06, 0.03, -0.03, 0.03, -0.03, -0.03])
_ca = me_endcap_in_hazard.color_attributes.new('Col', 'BYTE_COLOR', 'CORNER')
_ca.data.foreach_set('color', [1.0, 1.0, 1.0, 1.0, 1.0, 1.0, 1.0, 1.0, 1.0, 1.0, 1.0, 1.0, 1.0, 1.0, 1.0, 1.0, 1.0, 1.0, 1.0, 1.0, 1.0, 1.0, 1.0, 1.0, 1.0, 1.0, 1.0, 1.0, 1.0, 1.0, 1.0, 1.0, 1.0, 1.0, 1.0, 1.0, 1.0, 1.0, 1.0, 1.0, 1.0, 1.0, 1.0, 1.0, 1.0, 1.0, 1.0, 1.0, 1.0, 1.0, 1.0, 1.0, 1.0, 1.0, 1.0, 1.0, 1.0, 1.0, 1.0, 1.0, 1.0, 1.0, 1.0, 1.0, 1.0, 1.0, 1.0, 1.0, 1.0, 1.0, 1.0, 1.0, 1.0, 1.0, 1.0, 1.0, 1.0, 1.0, 1.0, 1.0, 1.0, 1.0, 1.0, 1.0, 1.0, 1.0, 1.0, 1.0, 1.0, 1.0, 1.0, 1.0, 1.0, 1.0, 1.0, 1.0])
me_endcap_in_hazard.materials.append(mat_hazard)
me_endcap_in_hazard.update()
me_endcap_in_rubber = bpy.data.meshes.new('EndCap_In_Rubber')
me_endcap_in_rubber.from_pydata([(-0.41, -0.025, -0.13), (-0.31, -0.025, -0.13), (-0.31, -0.065, -0.13), (-0.41, -0.065, -0.13), (-0.41, -0.025, -0.03), (-0.31, -0.025, -0.03), (-0.31, -0.065, -0.03), (-0.41, -0.065, -0.03), (0.31, -0.025, -0.13), (0.41, -0.025, -0.13), (0.41, -0.065, -0.13), (0.31, -0.065, -0.13), (0.31, -0.025, -0.03), (0.41, -0.025, -0.03), (0.41, -0.065, -0.03), (0.31, -0.065, -0.03)], [], [(0, 1, 2, 3), (4, 7, 6, 5), (0, 4, 5, 1), (1, 5, 6, 2), (2, 6, 7, 3), (3, 7, 4, 0), (8, 9, 10, 11), (12, 15, 14, 13), (8, 12, 13, 9), (9, 13, 14, 10), (10, 14, 15, 11), (11, 15, 12, 8)])
_uv = me_endcap_in_rubber.uv_layers.new(name='UVMap')
_uv.uv.foreach_set('vector', [0.41, -0.025, 0.31, -0.025, 0.31, -0.065, 0.41, -0.065, -0.41, -0.025, -0.41, -0.065, -0.31, -0.065, -0.31, -0.025, -0.41, -0.13, -0.41, -0.03, -0.31, -0.03, -0.31, -0.13, 0.025, -0.13, 0.025, -0.03, 0.065, -0.03, 0.065, -0.13, 0.31, -0.13, 0.31, -0.03, 0.41, -0.03, 0.41, -0.13, -0.065, -0.13, -0.065, -0.03, -0.025, -0.03, -0.025, -0.13, -0.31, -0.025, -0.41, -0.025, -0.41, -0.065, -0.31, -0.065, 0.31, -0.025, 0.31, -0.065, 0.41, -0.065, 0.41, -0.025, 0.31, -0.13, 0.31, -0.03, 0.41, -0.03, 0.41, -0.13, 0.025, -0.13, 0.025, -0.03, 0.065, -0.03, 0.065, -0.13, -0.41, -0.13, -0.41, -0.03, -0.31, -0.03, -0.31, -0.13, -0.065, -0.13, -0.065, -0.03, -0.025, -0.03, -0.025, -0.13])
_ca = me_endcap_in_rubber.color_attributes.new('Col', 'BYTE_COLOR', 'CORNER')
_ca.data.foreach_set('color', [1.0, 1.0, 1.0, 1.0, 1.0, 1.0, 1.0, 1.0, 1.0, 1.0, 1.0, 1.0, 1.0, 1.0, 1.0, 1.0, 1.0, 1.0, 1.0, 1.0, 1.0, 1.0, 1.0, 1.0, 1.0, 1.0, 1.0, 1.0, 1.0, 1.0, 1.0, 1.0, 1.0, 1.0, 1.0, 1.0, 1.0, 1.0, 1.0, 1.0, 1.0, 1.0, 1.0, 1.0, 1.0, 1.0, 1.0, 1.0, 1.0, 1.0, 1.0, 1.0, 1.0, 1.0, 1.0, 1.0, 1.0, 1.0, 1.0, 1.0, 1.0, 1.0, 1.0, 1.0, 1.0, 1.0, 1.0, 1.0, 1.0, 1.0, 1.0, 1.0, 1.0, 1.0, 1.0, 1.0, 1.0, 1.0, 1.0, 1.0, 1.0, 1.0, 1.0, 1.0, 1.0, 1.0, 1.0, 1.0, 1.0, 1.0, 1.0, 1.0, 1.0, 1.0, 1.0, 1.0, 1.0, 1.0, 1.0, 1.0, 1.0, 1.0, 1.0, 1.0, 1.0, 1.0, 1.0, 1.0, 1.0, 1.0, 1.0, 1.0, 1.0, 1.0, 1.0, 1.0, 1.0, 1.0, 1.0, 1.0, 1.0, 1.0, 1.0, 1.0, 1.0, 1.0, 1.0, 1.0, 1.0, 1.0, 1.0, 1.0, 1.0, 1.0, 1.0, 1.0, 1.0, 1.0, 1.0, 1.0, 1.0, 1.0, 1.0, 1.0, 1.0, 1.0, 1.0, 1.0, 1.0, 1.0, 1.0, 1.0, 1.0, 1.0, 1.0, 1.0, 1.0, 1.0, 1.0, 1.0, 1.0, 1.0, 1.0, 1.0, 1.0, 1.0, 1.0, 1.0, 1.0, 1.0, 1.0, 1.0, 1.0, 1.0, 1.0, 1.0, 1.0, 1.0, 1.0, 1.0, 1.0, 1.0, 1.0, 1.0, 1.0, 1.0, 1.0, 1.0, 1.0, 1.0, 1.0, 1.0])
me_endcap_in_rubber.materials.append(mat_rubber)
me_endcap_in_rubber.update()

# ---- objects
ob_qd_belt_splitter = bpy.data.objects.new('QD_belt_splitter', None)
ob_body = bpy.data.objects.new('Body', None)
ob_body_belt = bpy.data.objects.new('Body_Belt', me_body_belt)
ob_body_steelgreen = bpy.data.objects.new('Body_SteelGreen', me_body_steelgreen)
ob_body_steelplate = bpy.data.objects.new('Body_SteelPlate', me_body_steelplate)
ob_body_hazard = bpy.data.objects.new('Body_Hazard', me_body_hazard)
ob_body_paintyellow = bpy.data.objects.new('Body_PaintYellow', me_body_paintyellow)
ob_body_lamp = bpy.data.objects.new('Body_Lamp', me_body_lamp)
ob_endcap_in = bpy.data.objects.new('EndCap_In', None)
ob_endcap_in_steelplate = bpy.data.objects.new('EndCap_In_SteelPlate', me_endcap_in_steelplate)
ob_endcap_in_hazard = bpy.data.objects.new('EndCap_In_Hazard', me_endcap_in_hazard)
ob_endcap_in_rubber = bpy.data.objects.new('EndCap_In_Rubber', me_endcap_in_rubber)

# ---- transforms, parenting, visibility, modifiers, constraints
ob_qd_belt_splitter.location = (0.0, 0.0, 0.0)
ob_qd_belt_splitter.empty_display_size = 0.2
ob_body.parent = ob_qd_belt_splitter
ob_body.location = (0.0, 0.0, 0.0)
ob_body.empty_display_size = 0.05
ob_body_belt.parent = ob_body
ob_body_belt.location = (0.0, 0.0, 0.0)
ob_body_steelgreen.parent = ob_body
ob_body_steelgreen.location = (0.0, 0.0, 0.0)
ob_body_steelplate.parent = ob_body
ob_body_steelplate.location = (0.0, 0.0, 0.0)
ob_body_hazard.parent = ob_body
ob_body_hazard.location = (0.0, 0.0, 0.0)
ob_body_paintyellow.parent = ob_body
ob_body_paintyellow.location = (0.0, 0.0, 0.0)
ob_body_lamp.parent = ob_body
ob_body_lamp.location = (0.0, 0.0, 0.0)
ob_endcap_in.parent = ob_qd_belt_splitter
ob_endcap_in.location = (0.0, -1.0, 0.2)
ob_endcap_in.empty_display_size = 0.05
ob_endcap_in_steelplate.parent = ob_endcap_in
ob_endcap_in_steelplate.location = (0.0, 0.0, 0.0)
ob_endcap_in_hazard.parent = ob_endcap_in
ob_endcap_in_hazard.location = (0.0, 0.0, 0.0)
ob_endcap_in_rubber.parent = ob_endcap_in
ob_endcap_in_rubber.location = (0.0, 0.0, 0.0)

# ---- collection membership
scene.collection.objects.link(ob_qd_belt_splitter)
scene.collection.objects.link(ob_body)
scene.collection.objects.link(ob_body_belt)
scene.collection.objects.link(ob_body_steelgreen)
scene.collection.objects.link(ob_body_steelplate)
scene.collection.objects.link(ob_body_hazard)
scene.collection.objects.link(ob_body_paintyellow)
scene.collection.objects.link(ob_body_lamp)
scene.collection.objects.link(ob_endcap_in)
scene.collection.objects.link(ob_endcap_in_steelplate)
scene.collection.objects.link(ob_endcap_in_hazard)
scene.collection.objects.link(ob_endcap_in_rubber)

# ---- scene / render settings (as saved in the file)
scene.frame_start = 1; scene.frame_end = 250; scene.frame_set(1)
scene.render.engine = 'BLENDER_EEVEE_NEXT'
scene.render.fps = 30
scene.render.bake_bias = 0.0
scene.render.bake_samples = 0
scene.render.compositor_device = 'GPU'
scene.eevee.use_volume_custom_range = False
scene.eevee.fast_gi_thickness_near = 0.1
scene.eevee.fast_gi_thickness_far = 0.0
scene.eevee.ray_tracing_options.screen_trace_thickness = 0.1
bpy.context.view_layer.update()

# ---- added for rendering (the .blend has no active camera): camera
cam_auto = bpy.data.cameras.new('AutoCamera')
cam_auto.lens = 50.0
cam_auto.sensor_width = 36.0
cam_auto.clip_end = 1000.0
ob_auto_camera = bpy.data.objects.new('AutoCamera', cam_auto)
scene.collection.objects.link(ob_auto_camera)
ob_auto_camera.location = (2.46742, -3.24341, 2.26394)
ob_auto_camera.rotation_euler = (1.09748, -7.21219e-08, 0.694738)
scene.camera = ob_auto_camera
bpy.context.view_layer.update()
